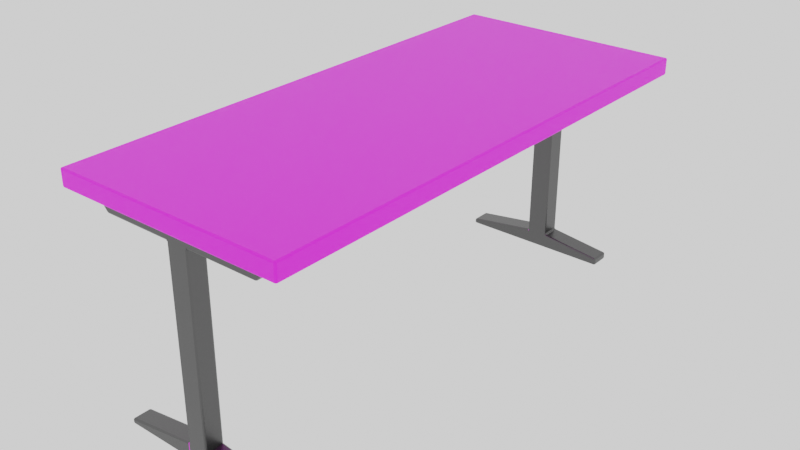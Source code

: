 # Source: desk.blend  (saved by Blender 3.0.42; exported with 4.5.12 LTS)
import bpy
from mathutils import Matrix  # noqa: F401  (used for matrix-valued properties, if any)

bpy.ops.wm.read_factory_settings(use_empty=True)
scene = bpy.context.scene
scene.name = 'Scene'

# ---- collections
col_collection = bpy.data.collections.new('Collection'); scene.collection.children.link(col_collection)

# ---- images (referenced by path relative to the original .blend; pixels are not part of the script)
import os
ASSET_DIR = os.environ.get("B2B_ASSET_DIR", "")  # directory of the original .blend (textures are referenced by path, not embedded)
HERE = os.path.dirname(os.path.abspath(__file__))  # packed textures are extracted next to this script under _unpacked/

def load_image(name, relpath, width, height, colorspace="sRGB"):
    """Load a texture the original file referenced (path relative to the .blend, or extracted next to this script)."""
    p = next((c for c in (os.path.join(HERE, relpath), os.path.join(ASSET_DIR, relpath)) if relpath and os.path.exists(c)), "")
    if p:
        img = bpy.data.images.load(p, check_existing=True)
        img.name = name
    else:  # same state as the original file: an image datablock whose file is absent (Cycles renders it pink)
        img = bpy.data.images.new(name, width, height)
        img.source = "FILE"
        img.filepath = "//" + (relpath or name)
    img.colorspace_settings.name = colorspace
    return img
img_images_jpg = load_image('images.jpg', 'images.jpg', 1024, 1024, 'sRGB')

# ---- materials (node trees are filled in below, after node groups)
mat_material_001 = bpy.data.materials.new('Material.001')
mat_material_002 = bpy.data.materials.new('Material.002')

# ---- material node trees
mat_material_001.use_nodes = True; mat_material_001.node_tree.nodes.clear()
_N = mat_material_001.node_tree.nodes; _L = mat_material_001.node_tree.links
n0 = _N.new('ShaderNodeBsdfPrincipled'); n0.name = 'Principled BSDF'; n0.location = (10, 300)
n0.distribution = 'GGX'
n0.subsurface_method = 'RANDOM_WALK_SKIN'
n0.inputs[3].default_value = 1.45
n0.inputs[27].default_value = (0.0, 0.0, 0.0, 1.0)
n0.inputs[28].default_value = 1.0
n1 = _N.new('ShaderNodeOutputMaterial'); n1.name = 'Material Output'; n1.location = (300, 300)
n2 = _N.new('ShaderNodeTexImage'); n2.name = 'Image Texture'; n2.location = (-405, 203)
n2.image = img_images_jpg
_L.new(n0.outputs[0], n1.inputs[0])
_L.new(n2.outputs[0], n0.inputs[0])
n1.is_active_output = True
mat_material_002.use_nodes = True; mat_material_002.node_tree.nodes.clear()
_N = mat_material_002.node_tree.nodes; _L = mat_material_002.node_tree.links
n0 = _N.new('ShaderNodeBsdfPrincipled'); n0.name = 'Principled BSDF'; n0.location = (10, 300)
n0.distribution = 'GGX'
n0.subsurface_method = 'RANDOM_WALK_SKIN'
n0.inputs[0].default_value = (0.0985, 0.0985, 0.0985, 1.0)
n0.inputs[1].default_value = 1.0
n0.inputs[2].default_value = 0.3661
n0.inputs[3].default_value = 1.45
n0.inputs[27].default_value = (0.0, 0.0, 0.0, 1.0)
n0.inputs[28].default_value = 1.0
n1 = _N.new('ShaderNodeOutputMaterial'); n1.name = 'Material Output'; n1.location = (300, 300)
_L.new(n0.outputs[0], n1.inputs[0])
n1.is_active_output = True

# ---- world
world_world = bpy.data.worlds.new('World'); scene.world = world_world
world_world.use_nodes = True; world_world.node_tree.nodes.clear()
_N = world_world.node_tree.nodes; _L = world_world.node_tree.links
n0 = _N.new('ShaderNodeOutputWorld'); n0.name = 'World Output'; n0.location = (300, 300)
n1 = _N.new('ShaderNodeBackground'); n1.name = 'Background'; n1.location = (10, 300)
n1.inputs[0].default_value = (1.0, 1.0, 1.0, 1.0)
_L.new(n1.outputs[0], n0.inputs[0])
n0.is_active_output = True
world_world.color = (0.05088, 0.05088, 0.05088)
world_world.use_sun_shadow = False
world_world.sun_shadow_jitter_overblur = 0.0

# ---- meshes
me_cube_001 = bpy.data.meshes.new('Cube.001')
me_cube_001.from_pydata([(0.8274, -2.174, 1.0), (-0.7954, -2.174, 1.0), (0.8274, 2.184, 1.0), (-0.7954, 2.184, 1.0), (0.8274, 2.004, 1.0), (-0.7954, 2.004, 1.0), (0.8274, -2.013, 1.0), (-0.7954, -2.013, 1.0), (0.1094, -2.174, 1.0), (0.1094, 2.184, 1.0), (0.1094, 2.004, 1.0), (0.1094, -2.013, 1.0), (-0.1006, -2.174, 1.0), (-0.1006, 2.184, 1.0), (-0.1006, 2.004, 1.0), (-0.1006, -2.013, 1.0), (0.8182, -2.16, 0.8419), (0.8414, -2.188, 0.8526), (0.7968, -2.174, 0.8386), (0.8288, -2.174, 0.8495), (0.8211, -2.174, 0.847), (0.8191, -2.178, 0.8485), (0.8097, -2.17, 0.8384), (-0.7862, -2.16, 0.8419), (-0.7648, -2.174, 0.8386), (-0.8094, -2.188, 0.8526), (-0.7777, -2.17, 0.8384), (-0.7891, -2.174, 0.847), (-0.7871, -2.178, 0.8485), (-0.7968, -2.174, 0.8495), (0.8182, 2.17, 0.8419), (0.7968, 2.184, 0.8386), (0.8414, 2.198, 0.8526), (0.8097, 2.18, 0.8384), (0.8211, 2.184, 0.847), (0.8191, 2.188, 0.8485), (0.8288, 2.184, 0.8495), (-0.7648, 2.184, 0.8386), (-0.7862, 2.17, 0.8419), (-0.8094, 2.198, 0.8526), (-0.7777, 2.18, 0.8384), (-0.7891, 2.184, 0.847), (-0.7968, 2.184, 0.8495), (-0.7871, 2.188, 0.8485), (0.8182, 2.018, 0.8419), (0.8414, 1.99, 0.8526), (0.7968, 2.004, 0.8386), (0.8288, 2.004, 0.8495), (0.8211, 2.004, 0.847), (0.8191, 2.0, 0.8485), (0.8097, 2.008, 0.8384), (-0.7862, 2.018, 0.8419), (-0.7648, 2.004, 0.8386), (-0.8094, 1.99, 0.8526), (-0.7777, 2.008, 0.8384), (-0.7891, 2.004, 0.847), (-0.7871, 2.0, 0.8485), (-0.7968, 2.004, 0.8495), (0.8182, -2.027, 0.8419), (0.7968, -2.013, 0.8386), (0.8414, -1.999, 0.8526), (0.8097, -2.017, 0.8384), (0.8211, -2.013, 0.847), (0.8191, -2.009, 0.8485), (0.8288, -2.013, 0.8495), (-0.7862, -2.027, 0.8419), (-0.8094, -1.999, 0.8526), (-0.7648, -2.013, 0.8386), (-0.7968, -2.013, 0.8495), (-0.7891, -2.013, 0.847), (-0.7871, -2.009, 0.8485), (-0.7777, -2.017, 0.8384), (0.7016, -2.027, 0.7224), (0.7092, -2.013, 0.7364), (0.7248, -2.027, 0.7331), (0.7035, -2.017, 0.7272), (0.7133, -2.019, 0.7276), (0.7199, -2.017, 0.7347), (0.7146, -2.027, 0.7248), (0.7016, -2.16, 0.7224), (0.7248, -2.16, 0.7331), (0.7092, -2.174, 0.7364), (0.7146, -2.16, 0.7248), (0.7133, -2.168, 0.7276), (0.7199, -2.17, 0.7347), (0.7035, -2.17, 0.7272), (-0.6928, -2.027, 0.7331), (-0.6772, -2.013, 0.7364), (-0.6697, -2.027, 0.7224), (-0.688, -2.017, 0.7347), (-0.6813, -2.019, 0.7276), (-0.6716, -2.017, 0.7272), (-0.6826, -2.027, 0.7248), (-0.6928, -2.16, 0.7331), (-0.6697, -2.16, 0.7224), (-0.6772, -2.174, 0.7364), (-0.6826, -2.16, 0.7248), (-0.6813, -2.168, 0.7276), (-0.6716, -2.17, 0.7272), (-0.688, -2.17, 0.7347), (0.7016, 2.169, 0.7224), (0.7092, 2.184, 0.7364), (0.7248, 2.17, 0.7331), (0.7055, 2.18, 0.7265), (0.7135, 2.178, 0.7272), (0.7192, 2.18, 0.7329), (0.7142, 2.17, 0.7255), (-0.6772, 2.184, 0.7364), (-0.6928, 2.17, 0.7331), (-0.6716, 2.179, 0.7272), (-0.6813, 2.178, 0.7276), (-0.6826, 2.17, 0.7248), (-0.688, 2.18, 0.7347), (0.7016, 2.019, 0.7224), (0.7248, 2.018, 0.7331), (0.7092, 2.004, 0.7364), (0.7146, 2.019, 0.7248), (0.7133, 2.01, 0.7276), (0.7199, 2.008, 0.7347), (0.7035, 2.009, 0.7272), (-0.6928, 2.018, 0.7331), (-0.6772, 2.004, 0.7364), (-0.6823, 2.019, 0.7255), (-0.6815, 2.01, 0.7272), (-0.6736, 2.008, 0.7265), (-0.6873, 2.008, 0.7329), (0.1094, -2.188, 0.8526), (0.108, -2.174, 0.8386), (0.109, -2.178, 0.8485), (0.108, 2.184, 0.8386), (0.1094, 2.198, 0.8526), (0.109, 2.188, 0.8485), (0.1094, 1.99, 0.8526), (0.108, 2.004, 0.8386), (0.109, 2.0, 0.8485), (0.108, -2.013, 0.8386), (0.1094, -1.999, 0.8526), (0.109, -2.009, 0.8485), (0.0979, -2.174, 0.7364), (0.09651, -2.174, 0.7224), (0.1106, -2.16, 0.7224), (0.0972, -2.174, 0.7294), (0.1004, -2.174, 0.7254), (0.1035, -2.167, 0.7224), (0.1042, -2.17, 0.7265), (0.09651, 2.169, 0.7224), (0.09651, 2.184, 0.7224), (0.09651, 2.178, 0.7224), (0.09651, 2.004, 0.7364), (0.09651, 2.019, 0.7224), (0.09651, 2.008, 0.7265), (0.1106, -2.027, 0.7224), (0.09651, -2.013, 0.7224), (0.0979, -2.013, 0.7364), (0.1035, -2.02, 0.7224), (0.1004, -2.017, 0.7265), (0.0972, -2.013, 0.7294), (0.1042, -2.017, 0.7265), (-0.09888, -2.174, 0.8386), (-0.1006, -2.188, 0.8526), (-0.1001, -2.178, 0.8485), (-0.1006, 2.198, 0.8526), (-0.09888, 2.184, 0.8386), (-0.1001, 2.188, 0.8485), (-0.09888, 2.004, 0.8386), (-0.1006, 1.99, 0.8526), (-0.1001, 2.0, 0.8485), (-0.1006, -1.999, 0.8526), (-0.09888, -2.013, 0.8386), (-0.1001, -2.009, 0.8485), (-0.09861, -2.16, 0.7224), (-0.08456, -2.174, 0.7224), (-0.0863, -2.174, 0.7364), (-0.09159, -2.167, 0.7224), (-0.0885, -2.169, 0.7262), (-0.08507, -2.174, 0.7265), (-0.09245, -2.17, 0.7265), (-0.08456, 2.184, 0.7364), (-0.08456, 2.169, 0.7224), (-0.08456, 2.18, 0.7265), (-0.08456, 2.019, 0.7224), (-0.08456, 2.004, 0.7224), (-0.08456, 2.012, 0.7224), (-0.0863, -2.013, 0.7364), (-0.08456, -2.013, 0.7224), (-0.09861, -2.027, 0.7224), (-0.08507, -2.013, 0.7265), (-0.0885, -2.014, 0.731), (-0.09159, -2.02, 0.7224), (-0.09245, -2.017, 0.7265), (0.09651, 2.17, 0.7084), (0.08153, 2.184, 0.7224), (0.09651, 2.184, 0.7224), (0.09213, 2.18, 0.7152), (0.09334, 2.181, 0.7188), (0.08902, 2.184, 0.7224), (0.09651, 2.177, 0.7154), (0.09651, 2.018, 0.7084), (0.09651, 2.004, 0.7224), (0.08153, 2.004, 0.7224), (0.09651, 2.011, 0.7154), (0.09334, 2.007, 0.7188), (0.08902, 2.004, 0.7224), (0.09213, 2.008, 0.7152), (0.09651, -2.027, 0.7084), (0.08949, -2.013, 0.7224), (0.09445, -2.017, 0.7183), (0.09651, -2.16, 0.7084), (0.08949, -2.174, 0.7224), (0.09445, -2.17, 0.7183), (-0.08456, -2.16, 0.7084), (-0.07754, -2.174, 0.7224), (-0.08251, -2.17, 0.7183), (-0.08456, 2.169, 0.7084), (-0.08456, 2.184, 0.7224), (-0.06959, 2.184, 0.7224), (-0.08456, 2.177, 0.7154), (-0.0814, 2.181, 0.7188), (-0.07708, 2.184, 0.7224), (-0.08018, 2.18, 0.7154), (-0.08456, 2.019, 0.7084), (-0.06959, 2.004, 0.7224), (-0.08456, 2.004, 0.7224), (-0.08018, 2.008, 0.7154), (-0.0814, 2.007, 0.7188), (-0.07708, 2.004, 0.7224), (-0.08456, 2.012, 0.7154), (-0.08456, -2.027, 0.7084), (-0.07754, -2.013, 0.7224), (-0.08251, -2.017, 0.7183), (0.1104, 2.17, -0.8576), (0.08157, 2.184, -0.8681), (0.09651, 2.17, -0.8418), (0.09637, 2.18, -0.86), (0.09637, 2.178, -0.8557), (0.09214, 2.18, -0.8546), (0.1006, 2.17, -0.8523), (0.1104, 2.018, -0.8576), (0.09651, 2.018, -0.8418), (0.08157, 2.004, -0.8681), (0.1006, 2.018, -0.8523), (0.09637, 2.01, -0.8557), (0.09214, 2.008, -0.8546), (0.09637, 2.008, -0.86), (0.09651, -2.027, -0.8559), (0.08247, -2.013, -0.8683), (0.0924, -2.017, -0.8595), (0.08247, -2.174, -0.8683), (0.09651, -2.16, -0.8559), (0.0924, -2.17, -0.8595), (-0.08456, -2.174, -0.8559), (-0.07052, -2.174, -0.8559), (-0.08456, -2.16, -0.8418), (-0.07754, -2.174, -0.8559), (-0.08045, -2.17, -0.8523), (-0.08045, -2.17, -0.8488), (-0.08456, -2.167, -0.8488), (-0.06962, 2.184, -0.8559), (-0.08456, 2.169, -0.8559), (-0.08019, 2.18, -0.8559), (-0.08456, 2.019, -0.8559), (-0.08456, 2.004, -0.8559), (-0.08456, 2.012, -0.8559), (-0.08456, -2.027, -0.8418), (-0.07052, -2.013, -0.8559), (-0.08456, -2.013, -0.8559), (-0.08045, -2.017, -0.8488), (-0.0816, -2.013, -0.8523), (-0.07754, -2.013, -0.8559), (-0.08456, -2.02, -0.8488), (0.09651, 2.184, -0.9737), (0.09651, 2.17, -0.9882), (0.09651, 2.18, -0.9839), (0.09651, 2.018, -0.9882), (0.09651, 2.004, -0.9737), (0.09651, 2.008, -0.9839), (0.1106, -2.027, -0.9882), (0.08247, -2.027, -0.9882), (0.09651, -2.013, -0.9741), (0.09651, -2.027, -0.9882), (0.09651, -2.019, -0.9857), (0.08949, -2.017, -0.9841), (0.1035, -2.017, -0.9841), (0.1106, -2.16, -0.9882), (0.09651, -2.174, -0.9741), (0.08247, -2.16, -0.9882), (0.1035, -2.17, -0.9841), (0.09651, -2.168, -0.9857), (0.08949, -2.17, -0.9841), (0.09651, -2.16, -0.9882), (-0.07052, -2.174, -0.9741), (-0.08456, -2.174, -0.9882), (-0.07052, -2.16, -0.9882), (-0.07754, -2.174, -0.9812), (-0.07742, -2.171, -0.9852), (-0.07754, -2.167, -0.9882), (-0.07052, -2.17, -0.9841), (-0.08456, 2.17, -0.9882), (-0.08456, 2.184, -0.9737), (-0.08456, 2.18, -0.9839), (-0.08456, 2.004, -0.9737), (-0.08456, 2.019, -0.9882), (-0.08456, 2.008, -0.9839), (-0.07052, -2.013, -0.9741), (-0.07052, -2.027, -0.9882), (-0.08456, -2.013, -0.9882), (-0.07052, -2.017, -0.9841), (-0.07742, -2.016, -0.9852), (-0.07754, -2.02, -0.9882), (-0.07754, -2.013, -0.9812), (0.6288, 2.17, -0.9228), (0.6427, 2.17, -0.9386), (0.6287, 2.184, -0.937), (0.6387, 2.17, -0.9282), (0.6368, 2.178, -0.9298), (0.6386, 2.18, -0.9382), (0.6287, 2.18, -0.927), (0.6288, 2.018, -0.9228), (0.6287, 2.004, -0.937), (0.6427, 2.018, -0.9386), (0.6287, 2.008, -0.927), (0.6368, 2.01, -0.9298), (0.6386, 2.008, -0.9382), (0.6387, 2.018, -0.9282), (0.6288, -2.027, -0.9228), (0.6427, -2.027, -0.9386), (0.6287, -2.013, -0.937), (0.6387, -2.027, -0.9282), (0.6368, -2.019, -0.9298), (0.6386, -2.017, -0.9382), (0.6287, -2.017, -0.927), (0.6288, -2.16, -0.9228), (0.6287, -2.174, -0.937), (0.6427, -2.16, -0.9386), (0.6287, -2.17, -0.927), (0.6368, -2.168, -0.9298), (0.6386, -2.17, -0.9382), (0.6387, -2.16, -0.9282), (0.6287, 2.17, -0.9882), (0.6287, 2.184, -0.9737), (0.6427, 2.17, -0.9741), (0.6287, 2.18, -0.984), (0.6368, 2.178, -0.9822), (0.6386, 2.18, -0.9739), (0.6386, 2.17, -0.9841), (0.6287, 2.018, -0.9882), (0.6427, 2.018, -0.9741), (0.6287, 2.004, -0.9737), (0.6386, 2.018, -0.9841), (0.6368, 2.01, -0.9822), (0.6386, 2.008, -0.9739), (0.6287, 2.008, -0.984), (0.6287, -2.027, -0.9882), (0.6287, -2.013, -0.9741), (0.6427, -2.027, -0.9741), (0.6287, -2.017, -0.9841), (0.6368, -2.019, -0.9822), (0.6386, -2.017, -0.9741), (0.6386, -2.027, -0.9841), (0.6287, -2.16, -0.9882), (0.6427, -2.16, -0.9741), (0.6287, -2.174, -0.9741), (0.6386, -2.16, -0.9841), (0.6368, -2.168, -0.9822), (0.6386, -2.17, -0.9741), (0.6287, -2.17, -0.9841), (-0.09847, -2.027, -0.8578), (-0.08359, -2.013, -0.8628), (-0.08835, -2.017, -0.8585), (-0.09847, -2.16, -0.8578), (-0.08359, -2.174, -0.8628), (-0.08835, -2.17, -0.8585), (-0.09847, 2.17, -0.8578), (-0.08456, 2.184, -0.8559), (-0.08456, 2.184, -0.8709), (-0.09152, 2.177, -0.8568), (-0.08822, 2.181, -0.8596), (-0.08456, 2.184, -0.8634), (-0.0921, 2.18, -0.8613), (-0.09847, 2.018, -0.8578), (-0.08456, 2.004, -0.8709), (-0.08456, 2.004, -0.8559), (-0.0921, 2.008, -0.8613), (-0.08822, 2.007, -0.8596), (-0.08456, 2.004, -0.8634), (-0.09152, 2.011, -0.8568), (-0.09861, -2.027, -0.9882), (-0.08456, -2.013, -0.9812), (-0.08868, -2.017, -0.9861), (-0.09861, -2.16, -0.9882), (-0.08456, -2.174, -0.9812), (-0.08868, -2.17, -0.9861), (-0.08456, 2.17, -0.9882), (-0.08456, 2.184, -0.9737), (-0.08456, 2.18, -0.9839), (-0.08456, 2.004, -0.9737), (-0.08456, 2.019, -0.9882), (-0.08456, 2.008, -0.9839), (-0.6951, -2.027, -0.9412), (-0.6949, -2.013, -0.9554), (-0.709, -2.027, -0.9572), (-0.695, -2.017, -0.9454), (-0.7031, -2.019, -0.9483), (-0.7048, -2.017, -0.9567), (-0.7049, -2.027, -0.9467), (-0.6951, -2.16, -0.9412), (-0.709, -2.16, -0.9572), (-0.6949, -2.174, -0.9554), (-0.7049, -2.16, -0.9467), (-0.7031, -2.168, -0.9483), (-0.7048, -2.17, -0.9567), (-0.695, -2.17, -0.9454), (-0.6951, 2.17, -0.9412), (-0.6949, 2.184, -0.9562), (-0.709, 2.17, -0.9572), (-0.695, 2.18, -0.9458), (-0.7031, 2.178, -0.9485), (-0.7048, 2.18, -0.9571), (-0.7049, 2.17, -0.9465), (-0.6951, 2.018, -0.9412), (-0.709, 2.018, -0.9572), (-0.6949, 2.004, -0.9562), (-0.7049, 2.018, -0.9467), (-0.7032, 2.01, -0.9484), (-0.7049, 2.008, -0.9567), (-0.6954, 2.008, -0.9457), (-0.6949, -2.027, -0.9882), (-0.709, -2.027, -0.9741), (-0.6949, -2.013, -0.9741), (-0.7049, -2.027, -0.9841), (-0.7031, -2.019, -0.9822), (-0.7049, -2.017, -0.9741), (-0.6949, -2.017, -0.9841), (-0.6949, -2.16, -0.9882), (-0.6949, -2.174, -0.9741), (-0.709, -2.16, -0.9741), (-0.6949, -2.17, -0.9841), (-0.7031, -2.168, -0.9822), (-0.7049, -2.17, -0.9741), (-0.7049, -2.16, -0.9841), (-0.6949, 2.17, -0.9882), (-0.709, 2.17, -0.9741), (-0.6949, 2.184, -0.9737), (-0.7049, 2.17, -0.9841), (-0.7031, 2.178, -0.9821), (-0.7049, 2.18, -0.9739), (-0.6949, 2.18, -0.9839), (-0.6949, 2.019, -0.9882), (-0.6949, 2.004, -0.9737), (-0.709, 2.018, -0.9741), (-0.6949, 2.008, -0.9839), (-0.7031, 2.01, -0.9821), (-0.7049, 2.008, -0.9739), (-0.7049, 2.018, -0.9841), (-0.9861, -2.264, 0.8526), (-0.9861, -2.278, 0.8665), (-1.0, -2.264, 0.8665), (-0.9861, -2.274, 0.8567), (-0.9941, -2.272, 0.8585), (-0.9959, -2.274, 0.8665), (-0.9959, -2.264, 0.8567), (-1.0, -2.264, 0.9861), (-0.9861, -2.278, 0.9861), (-0.9861, -2.264, 1.0), (-0.9959, -2.274, 0.9861), (-0.9941, -2.272, 0.9941), (-0.9861, -2.274, 0.9959), (-0.9959, -2.264, 0.9959), (-1.0, 2.264, 0.8665), (-0.9861, 2.278, 0.8665), (-0.9861, 2.264, 0.8526), (-0.9959, 2.274, 0.8665), (-0.9941, 2.272, 0.8585), (-0.9861, 2.274, 0.8567), (-0.9959, 2.264, 0.8567), (-0.9861, 2.264, 1.0), (-0.9861, 2.278, 0.9861), (-1.0, 2.264, 0.9861), (-0.9861, 2.274, 0.9959), (-0.9941, 2.272, 0.9941), (-0.9959, 2.274, 0.9861), (-0.9959, 2.264, 0.9959), (1.0, -2.264, 0.8665), (0.9861, -2.278, 0.8665), (0.9861, -2.264, 0.8526), (0.9959, -2.274, 0.8665), (0.9941, -2.272, 0.8585), (0.9861, -2.274, 0.8567), (0.9959, -2.264, 0.8567), (0.9861, -2.264, 1.0), (0.9861, -2.278, 0.9861), (1.0, -2.264, 0.9861), (0.9861, -2.274, 0.9959), (0.9941, -2.272, 0.9941), (0.9959, -2.274, 0.9861), (0.9959, -2.264, 0.9959), (0.9861, 2.278, 0.8665), (1.0, 2.264, 0.8665), (0.9861, 2.264, 0.8526), (0.9959, 2.274, 0.8665), (0.9941, 2.272, 0.8585), (0.9959, 2.264, 0.8567), (0.9861, 2.274, 0.8567), (0.9861, 2.264, 1.0), (1.0, 2.264, 0.9861), (0.9861, 2.278, 0.9861), (0.9959, 2.264, 0.9959), (0.9941, 2.272, 0.9941), (0.9959, 2.274, 0.9861), (0.9861, 2.274, 0.9959), (0.8298, 2.264, 0.8526), (0.8274, 2.278, 0.8665), (0.8281, 2.274, 0.8567), (0.8274, 2.278, 0.9861), (0.8274, 2.264, 1.0), (0.8274, 2.274, 0.9959), (0.8274, -2.278, 0.8665), (0.8295, -2.264, 0.8526), (0.828, -2.274, 0.8567), (0.8274, -2.264, 1.0), (0.8274, -2.278, 0.9861), (0.8274, -2.274, 0.9959), (-0.7954, 2.278, 0.8665), (-0.7978, 2.264, 0.8526), (-0.7961, 2.274, 0.8567), (-0.7954, -2.278, 0.9861), (-0.7954, -2.264, 1.0), (-0.7954, -2.274, 0.9959), (-0.7954, 2.264, 1.0), (-0.7954, 2.278, 0.9861), (-0.7954, 2.274, 0.9959), (-0.7975, -2.264, 0.8526), (-0.7954, -2.278, 0.8665), (-0.796, -2.274, 0.8567), (-1.0, -2.174, 0.8665), (-0.9861, -2.175, 0.8526), (-0.9959, -2.174, 0.8567), (-0.9861, -2.174, 1.0), (-1.0, -2.174, 0.9861), (-0.9959, -2.174, 0.9959), (0.9861, -2.175, 0.8526), (1.0, -2.174, 0.8665), (0.9959, -2.174, 0.8567), (1.0, -2.174, 0.9861), (0.9861, -2.174, 1.0), (0.9959, -2.174, 0.9959), (-1.0, 2.184, 0.9861), (-0.9861, 2.184, 1.0), (-0.9959, 2.184, 0.9959), (1.0, 2.184, 0.8665), (0.9861, 2.185, 0.8526), (0.9959, 2.184, 0.8567), (-0.9861, 2.185, 0.8526), (-1.0, 2.184, 0.8665), (-0.9959, 2.184, 0.8567), (0.9861, 2.184, 1.0), (1.0, 2.184, 0.9861), (0.9959, 2.184, 0.9959), (-0.9861, 2.003, 0.8526), (-1.0, 2.004, 0.8665), (-0.9959, 2.004, 0.8567), (0.9861, 2.004, 1.0), (1.0, 2.004, 0.9861), (0.9959, 2.004, 0.9959), (-1.0, 2.004, 0.9861), (-0.9861, 2.004, 1.0), (-0.9959, 2.004, 0.9959), (1.0, 2.004, 0.8665), (0.9861, 2.003, 0.8526), (0.9959, 2.004, 0.8567), (-1.0, -2.013, 0.8665), (-0.9861, -2.012, 0.8526), (-0.9959, -2.013, 0.8567), (1.0, -2.013, 0.9861), (0.9861, -2.013, 1.0), (0.9959, -2.013, 0.9959), (-1.0, -2.013, 0.9861), (-0.9861, -2.013, 1.0), (-0.9959, -2.013, 0.9959), (1.0, -2.013, 0.8665), (0.9861, -2.012, 0.8526), (0.9959, -2.013, 0.8567), (0.1094, 2.278, 0.9861), (0.1094, 2.264, 1.0), (0.1094, 2.274, 0.9959), (0.1094, -2.278, 0.8665), (0.1094, -2.264, 0.8526), (0.1094, -2.274, 0.8567), (0.1094, 2.264, 0.8526), (0.1094, 2.278, 0.8665), (0.1094, 2.274, 0.8567), (0.1094, -2.264, 1.0), (0.1094, -2.278, 0.9861), (0.1094, -2.274, 0.9959), (-0.1006, 2.278, 0.8665), (-0.1006, 2.264, 0.8526), (-0.1006, 2.274, 0.8567), (-0.1006, -2.278, 0.9861), (-0.1006, -2.264, 1.0), (-0.1006, -2.274, 0.9959), (-0.1006, 2.278, 0.9861), (-0.1006, 2.264, 1.0), (-0.1006, 2.274, 0.9959), (-0.1006, -2.278, 0.8665), (-0.1006, -2.264, 0.8526), (-0.1006, -2.274, 0.8567), (-0.6557, 2.169, 0.7224), (-0.6826, 2.17, 0.7248), (-0.6716, 2.179, 0.7272), (-0.6694, 2.169, 0.7231), (-0.6823, 2.019, 0.7255), (-0.6557, 2.019, 0.7224), (-0.6735, 2.008, 0.7265), (-0.6693, 2.019, 0.7233)], [], [(528, 475, 547, 3), (503, 514, 2, 555), (544, 0, 519, 489), (535, 25, 531, 454), (58, 16, 80, 74), (469, 476, 529, 522), (497, 504, 556, 549), (574, 6, 0, 544), (17, 540, 484, 517), (588, 510, 32, 130), (470, 523, 39, 552), (23, 65, 86, 93), (601, 528, 3, 13), (12, 1, 526, 598), (15, 7, 1, 12), (514, 583, 9, 2), (1, 537, 463, 526), (3, 547, 565, 5), (579, 573, 543, 541), (541, 543, 491, 482), (60, 580, 540, 17), (532, 525, 462, 455), (510, 498, 550, 32), (552, 39, 53, 558), (483, 490, 520, 516), (589, 582, 513, 511), (511, 513, 505, 496), (555, 2, 4, 561), (25, 159, 604, 531), (549, 556, 562, 567), (558, 53, 66, 571), (32, 550, 568, 45), (30, 44, 114, 102), (559, 564, 546, 553), (570, 576, 564, 559), (135, 59, 73, 153), (51, 38, 108, 120), (13, 3, 5, 14), (7, 577, 537, 1), (561, 4, 6, 574), (132, 45, 60, 136), (45, 568, 580, 60), (5, 565, 577, 7), (46, 133, 148, 115), (164, 52, 121, 181), (14, 5, 7, 15), (88, 185, 170, 94), (607, 610, 122, 111), (67, 168, 183, 87), (534, 538, 576, 570), (603, 597, 525, 532), (129, 31, 101, 146), (18, 127, 138, 81), (583, 601, 13, 9), (8, 12, 598, 591), (152, 139, 208, 205), (184, 152, 205, 228), (190, 197, 238, 232), (4, 10, 11, 6), (133, 164, 181, 148), (2, 9, 10, 4), (53, 165, 167, 66), (126, 17, 517, 586), (165, 132, 136, 167), (571, 66, 25, 535), (6, 11, 8, 0), (0, 8, 591, 519), (522, 529, 600, 594), (585, 592, 597, 603), (162, 129, 146, 177), (158, 24, 95, 172), (523, 595, 161, 39), (37, 162, 177, 107), (567, 562, 573, 579), (145, 100, 113, 149), (127, 158, 172, 138), (151, 72, 79, 140), (553, 546, 477, 468), (10, 14, 15, 11), (9, 13, 14, 10), (168, 135, 153, 183), (594, 600, 582, 589), (595, 588, 130, 161), (11, 15, 12, 8), (159, 126, 586, 604), (178, 606, 608, 109, 179), (230, 237, 317, 310), (215, 191, 231, 257), (177, 146, 191, 215), (145, 149, 198, 192), (180, 178, 214, 222), (171, 184, 228, 211), (139, 171, 211, 208), (148, 181, 221, 199), (239, 274, 347, 318), (291, 250, 370, 390), (208, 211, 251, 247), (199, 221, 261, 239), (228, 205, 245, 264), (220, 213, 258, 260), (204, 207, 248, 244), (210, 227, 263, 252), (283, 276, 352, 359), (305, 291, 390, 387), (247, 284, 361, 332), (304, 277, 285, 292), (278, 245, 326, 353), (270, 231, 312, 339), (250, 265, 367, 370), (333, 360, 354, 325), (265, 305, 387, 367), (257, 231, 270, 298), (247, 251, 290, 284), (239, 261, 300, 274), (244, 248, 331, 324), (297, 271, 273, 301), (264, 245, 278, 303), (367, 387, 428, 399), (392, 396, 447, 440), (257, 298, 393, 374), (297, 301, 396, 392), (300, 261, 380, 395), (319, 346, 340, 311), (273, 271, 338, 345), (260, 258, 373, 381), (420, 414, 441, 449), (395, 380, 421, 448), (379, 372, 412, 419), (406, 400, 427, 435), (374, 393, 442, 413), (386, 389, 433, 426), (390, 370, 407, 434), (369, 366, 398, 405), (16, 19, 20, 22), (17, 21, 20, 19), (18, 22, 20, 21), (23, 26, 27, 29), (24, 28, 27, 26), (25, 29, 27, 28), (30, 33, 34, 36), (31, 35, 34, 33), (32, 36, 34, 35), (37, 40, 41, 43), (38, 42, 41, 40), (39, 43, 41, 42), (44, 47, 48, 50), (45, 49, 48, 47), (46, 50, 48, 49), (51, 54, 55, 57), (52, 56, 55, 54), (53, 57, 55, 56), (58, 61, 62, 64), (59, 63, 62, 61), (60, 64, 62, 63), (65, 68, 69, 71), (66, 70, 69, 68), (67, 71, 69, 70), (72, 75, 76, 78), (73, 77, 76, 75), (74, 78, 76, 77), (79, 82, 83, 85), (80, 84, 83, 82), (81, 85, 83, 84), (86, 89, 90, 92), (87, 91, 90, 89), (88, 92, 90, 91), (93, 96, 97, 99), (94, 98, 97, 96), (95, 99, 97, 98), (100, 103, 104, 106), (101, 105, 104, 103), (102, 106, 104, 105), (107, 109, 110, 112), (606, 178, 180, 611), (108, 112, 110, 111), (113, 116, 117, 119), (114, 118, 117, 116), (115, 119, 117, 118), (120, 122, 123, 125), (182, 124, 612, 611, 180), (121, 125, 123, 124), (138, 141, 142, 144), (139, 143, 142, 141), (140, 144, 142, 143), (151, 154, 155, 157), (152, 156, 155, 154), (153, 157, 155, 156), (170, 173, 174, 176), (171, 175, 174, 173), (172, 176, 174, 175), (183, 186, 187, 189), (184, 188, 187, 186), (185, 189, 187, 188), (190, 193, 194, 196), (191, 195, 194, 193), (192, 196, 194, 195), (197, 200, 201, 203), (198, 202, 201, 200), (199, 203, 201, 202), (213, 216, 217, 219), (214, 218, 217, 216), (215, 219, 217, 218), (220, 223, 224, 226), (221, 225, 224, 223), (222, 226, 224, 225), (230, 233, 234, 236), (231, 235, 234, 233), (232, 236, 234, 235), (237, 240, 241, 243), (238, 242, 241, 240), (239, 243, 241, 242), (250, 253, 254, 256), (251, 255, 254, 253), (252, 256, 254, 255), (263, 266, 267, 269), (264, 268, 267, 266), (265, 269, 267, 268), (276, 279, 280, 282), (277, 281, 280, 279), (278, 282, 280, 281), (283, 286, 287, 289), (284, 288, 287, 286), (285, 289, 287, 288), (290, 293, 294, 296), (291, 295, 294, 293), (292, 296, 294, 295), (303, 306, 307, 309), (304, 308, 307, 306), (305, 309, 307, 308), (310, 313, 314, 316), (311, 315, 314, 313), (312, 316, 314, 315), (317, 320, 321, 323), (318, 322, 321, 320), (319, 323, 321, 322), (324, 327, 328, 330), (325, 329, 328, 327), (326, 330, 328, 329), (331, 334, 335, 337), (332, 336, 335, 334), (333, 337, 335, 336), (338, 341, 342, 344), (339, 343, 342, 341), (340, 344, 342, 343), (345, 348, 349, 351), (346, 350, 349, 348), (347, 351, 349, 350), (352, 355, 356, 358), (353, 357, 356, 355), (354, 358, 356, 357), (359, 362, 363, 365), (360, 364, 363, 362), (361, 365, 363, 364), (372, 375, 376, 378), (373, 377, 376, 375), (374, 378, 376, 377), (379, 382, 383, 385), (380, 384, 383, 382), (381, 385, 383, 384), (398, 401, 402, 404), (399, 403, 402, 401), (400, 404, 402, 403), (405, 408, 409, 411), (406, 410, 409, 408), (407, 411, 409, 410), (412, 415, 416, 418), (413, 417, 416, 415), (414, 418, 416, 417), (419, 422, 423, 425), (420, 424, 423, 422), (421, 425, 423, 424), (426, 429, 430, 432), (427, 431, 430, 429), (428, 432, 430, 431), (433, 436, 437, 439), (434, 438, 437, 436), (435, 439, 437, 438), (440, 443, 444, 446), (441, 445, 444, 443), (442, 446, 444, 445), (447, 450, 451, 453), (448, 452, 451, 450), (449, 453, 451, 452), (60, 17, 19, 64), (64, 19, 16, 58), (65, 23, 29, 68), (68, 29, 25, 66), (159, 25, 28, 160), (160, 28, 24, 158), (162, 37, 43, 163), (163, 43, 39, 161), (32, 45, 47, 36), (36, 47, 44, 30), (38, 51, 57, 42), (42, 57, 53, 39), (165, 53, 56, 166), (166, 56, 52, 164), (168, 67, 70, 169), (169, 70, 66, 167), (74, 80, 82, 78), (78, 82, 79, 72), (88, 94, 96, 92), (92, 96, 93, 86), (172, 95, 98, 176), (176, 98, 94, 170), (608, 607, 111, 110, 109), (179, 109, 107, 177), (102, 114, 116, 106), (106, 116, 113, 100), (610, 612, 124, 123, 122), (111, 122, 120, 108), (181, 121, 124, 182), (185, 88, 91, 189), (189, 91, 87, 183), (51, 120, 125, 54), (54, 125, 121, 52), (114, 44, 50, 118), (118, 50, 46, 115), (23, 93, 99, 26), (26, 99, 95, 24), (80, 16, 22, 84), (84, 22, 18, 81), (58, 74, 77, 61), (61, 77, 73, 59), (86, 65, 71, 89), (89, 71, 67, 87), (30, 102, 105, 33), (33, 105, 101, 31), (108, 38, 40, 112), (112, 40, 37, 107), (17, 126, 128, 21), (21, 128, 127, 18), (31, 129, 131, 35), (35, 131, 130, 32), (45, 132, 134, 49), (49, 134, 133, 46), (59, 135, 137, 63), (63, 137, 136, 60), (81, 138, 144, 85), (85, 144, 140, 79), (100, 145, 147, 103), (103, 147, 146, 101), (115, 148, 150, 119), (119, 150, 149, 113), (72, 151, 157, 75), (75, 157, 153, 73), (151, 140, 143, 154), (154, 143, 139, 152), (126, 159, 160, 128), (128, 160, 158, 127), (129, 162, 163, 131), (131, 163, 161, 130), (132, 165, 166, 134), (134, 166, 164, 133), (135, 168, 169, 137), (137, 169, 167, 136), (138, 172, 175, 141), (141, 175, 171, 139), (152, 184, 186, 156), (156, 186, 183, 153), (184, 171, 173, 188), (188, 173, 170, 185), (192, 198, 200, 196), (196, 200, 197, 190), (205, 208, 209, 206), (206, 209, 207, 204), (227, 210, 212, 229), (229, 212, 211, 228), (213, 220, 226, 216), (216, 226, 222, 214), (177, 215, 218, 179), (179, 218, 214, 178), (221, 181, 182, 225), (225, 182, 180, 222), (198, 149, 150, 202), (202, 150, 148, 199), (191, 146, 147, 195), (195, 147, 145, 192), (232, 238, 240, 236), (236, 240, 237, 230), (265, 250, 256, 269), (269, 256, 252, 263), (199, 239, 242, 203), (203, 242, 238, 197), (231, 191, 193, 235), (235, 193, 190, 232), (215, 257, 259, 219), (219, 259, 258, 213), (261, 221, 223, 262), (262, 223, 220, 260), (204, 244, 246, 206), (206, 246, 245, 205), (263, 227, 229, 266), (266, 229, 228, 264), (208, 247, 249, 209), (209, 249, 248, 207), (251, 211, 212, 255), (255, 212, 210, 252), (276, 283, 289, 279), (279, 289, 285, 277), (284, 290, 296, 288), (288, 296, 292, 285), (271, 297, 299, 272), (272, 299, 298, 270), (274, 300, 302, 275), (275, 302, 301, 273), (277, 304, 306, 281), (281, 306, 303, 278), (304, 292, 295, 308), (308, 295, 291, 305), (264, 303, 309, 268), (268, 309, 305, 265), (290, 251, 253, 293), (293, 253, 250, 291), (310, 317, 323, 313), (313, 323, 319, 311), (324, 331, 337, 327), (327, 337, 333, 325), (340, 346, 348, 344), (344, 348, 345, 338), (354, 360, 362, 358), (358, 362, 359, 352), (346, 319, 322, 350), (350, 322, 318, 347), (360, 333, 336, 364), (364, 336, 332, 361), (339, 312, 315, 343), (343, 315, 311, 340), (325, 354, 357, 329), (329, 357, 353, 326), (283, 359, 365, 286), (286, 365, 361, 284), (331, 248, 249, 334), (334, 249, 247, 332), (278, 353, 355, 282), (282, 355, 352, 276), (239, 318, 320, 243), (243, 320, 317, 237), (312, 231, 233, 316), (316, 233, 230, 310), (244, 324, 330, 246), (246, 330, 326, 245), (338, 271, 272, 341), (341, 272, 270, 339), (273, 345, 351, 275), (275, 351, 347, 274), (366, 369, 371, 368), (368, 371, 370, 367), (372, 379, 385, 375), (375, 385, 381, 373), (387, 390, 391, 388), (388, 391, 389, 386), (260, 381, 384, 262), (262, 384, 380, 261), (396, 301, 302, 397), (397, 302, 300, 395), (257, 374, 377, 259), (259, 377, 373, 258), (297, 392, 394, 299), (299, 394, 393, 298), (400, 406, 408, 404), (404, 408, 405, 398), (414, 420, 422, 418), (418, 422, 419, 412), (426, 433, 439, 429), (429, 439, 435, 427), (440, 447, 453, 443), (443, 453, 449, 441), (399, 428, 431, 403), (403, 431, 427, 400), (434, 407, 410, 438), (438, 410, 406, 435), (420, 449, 452, 424), (424, 452, 448, 421), (413, 442, 445, 417), (417, 445, 441, 414), (390, 434, 436, 391), (391, 436, 433, 389), (428, 387, 388, 432), (432, 388, 386, 426), (367, 399, 401, 368), (368, 401, 398, 366), (407, 370, 371, 411), (411, 371, 369, 405), (392, 440, 446, 394), (394, 446, 442, 393), (412, 372, 378, 415), (415, 378, 374, 413), (395, 448, 450, 397), (397, 450, 447, 396), (421, 380, 382, 425), (425, 382, 379, 419), (516, 520, 592, 585), (454, 457, 458, 460), (455, 459, 458, 457), (456, 460, 458, 459), (461, 464, 465, 467), (462, 466, 465, 464), (463, 467, 465, 466), (468, 471, 472, 474), (469, 473, 472, 471), (470, 474, 472, 473), (475, 478, 479, 481), (476, 480, 479, 478), (477, 481, 479, 480), (482, 485, 486, 488), (483, 487, 486, 485), (484, 488, 486, 487), (489, 492, 493, 495), (490, 494, 493, 492), (491, 495, 493, 494), (496, 499, 500, 502), (497, 501, 500, 499), (498, 502, 500, 501), (503, 506, 507, 509), (504, 508, 507, 506), (505, 509, 507, 508), (606, 609, 608), (609, 607, 608), (610, 613, 612), (613, 611, 612), (535, 454, 460, 536), (536, 460, 456, 534), (455, 462, 464, 459), (459, 464, 461, 456), (547, 475, 481, 548), (548, 481, 477, 546), (476, 469, 471, 480), (480, 471, 468, 477), (523, 470, 473, 524), (524, 473, 469, 522), (514, 503, 509, 515), (515, 509, 505, 513), (504, 497, 499, 508), (508, 499, 496, 505), (550, 498, 501, 551), (551, 501, 497, 549), (544, 489, 495, 545), (545, 495, 491, 543), (490, 483, 485, 494), (494, 485, 482, 491), (517, 484, 487, 518), (518, 487, 483, 516), (526, 463, 466, 527), (527, 466, 462, 525), (498, 510, 512, 502), (502, 512, 511, 496), (583, 514, 515, 584), (584, 515, 513, 582), (586, 517, 518, 587), (587, 518, 516, 585), (489, 519, 521, 492), (492, 521, 520, 490), (595, 523, 524, 596), (596, 524, 522, 594), (598, 526, 527, 599), (599, 527, 525, 597), (475, 528, 530, 478), (478, 530, 529, 476), (454, 531, 533, 457), (457, 533, 532, 455), (571, 535, 536, 572), (572, 536, 534, 570), (463, 537, 539, 467), (467, 539, 538, 461), (484, 540, 542, 488), (488, 542, 541, 482), (574, 544, 545, 575), (575, 545, 543, 573), (565, 547, 548, 566), (566, 548, 546, 564), (568, 550, 551, 569), (569, 551, 549, 567), (470, 552, 554, 474), (474, 554, 553, 468), (503, 555, 557, 506), (506, 557, 556, 504), (552, 558, 560, 554), (554, 560, 559, 553), (555, 561, 563, 557), (557, 563, 562, 556), (577, 565, 566, 578), (578, 566, 564, 576), (580, 568, 569, 581), (581, 569, 567, 579), (558, 571, 572, 560), (560, 572, 570, 559), (561, 574, 575, 563), (563, 575, 573, 562), (537, 577, 578, 539), (539, 578, 576, 538), (540, 580, 581, 542), (542, 581, 579, 541), (601, 583, 584, 602), (602, 584, 582, 600), (604, 586, 587, 605), (605, 587, 585, 603), (510, 588, 590, 512), (512, 590, 589, 511), (519, 591, 593, 521), (521, 593, 592, 520), (588, 595, 596, 590), (590, 596, 594, 589), (591, 598, 599, 593), (593, 599, 597, 592), (528, 601, 602, 530), (530, 602, 600, 529), (531, 604, 605, 533), (533, 605, 603, 532), (606, 611, 613, 609), (609, 613, 610, 607), (456, 461, 538, 534)])
me_cube_001.polygons.foreach_set('material_index', [0, 0, 0, 0, 1, 0, 0, 0, 0, 0, 0, 1, 0, 0, 0, 0, 0, 0, 0, 0, 0, 0, 0, 0, 0, 0, 0, 0, 0, 0, 0, 0, 1, 0, 0, 1, 1, 0, 0, 0, 0, 0, 0, 1, 1, 0, 1, 1, 1, 0, 0, 1, 1, 0, 0, 1, 0, 1, 0, 1, 0, 0, 0, 0, 0, 0, 0, 0, 0, 1, 1, 0, 1, 0, 1, 1, 1, 0, 0, 0, 1, 0, 0, 0, 0, 1, 1, 1, 1, 0, 0, 1, 0, 1, 1, 0, 1, 1, 1, 1, 1, 1, 1, 0, 1, 1, 1, 1, 0, 1, 0, 1, 1, 1, 1, 0, 1, 1, 0, 1, 0, 0, 1, 0, 0, 1, 1, 1, 1, 1, 1, 1, 1, 1, 0, 1, 1, 1, 0, 1, 1, 0, 1, 1, 0, 1, 0, 1, 1, 1, 0, 1, 1, 0, 1, 0, 1, 1, 1, 1, 1, 1, 1, 1, 1, 1, 1, 1, 1, 1, 1, 1, 1, 1, 1, 1, 1, 1, 1, 1, 1, 1, 1, 1, 1, 1, 1, 1, 1, 1, 1, 1, 1, 1, 1, 1, 1, 1, 1, 1, 1, 1, 1, 1, 1, 1, 1, 1, 1, 1, 1, 0, 1, 1, 1, 1, 1, 1, 1, 1, 1, 1, 1, 1, 0, 1, 1, 1, 1, 1, 1, 1, 1, 1, 1, 1, 1, 1, 1, 1, 1, 0, 1, 1, 1, 1, 1, 1, 1, 1, 1, 0, 1, 1, 1, 1, 1, 0, 0, 1, 1, 1, 1, 1, 1, 1, 1, 1, 1, 1, 1, 1, 1, 1, 1, 1, 1, 0, 1, 1, 0, 1, 1, 0, 1, 1, 0, 0, 1, 1, 0, 0, 1, 1, 0, 0, 1, 1, 0, 1, 1, 1, 1, 1, 1, 1, 1, 1, 1, 1, 1, 1, 1, 1, 1, 1, 1, 1, 1, 1, 1, 1, 1, 1, 1, 1, 1, 1, 1, 1, 0, 1, 1, 0, 0, 1, 1, 0, 1, 1, 1, 1, 1, 1, 1, 1, 1, 1, 0, 1, 1, 0, 0, 1, 1, 0, 1, 1, 1, 1, 1, 1, 1, 1, 1, 1, 1, 1, 1, 1, 1, 1, 0, 0, 1, 1, 0, 0, 1, 1, 0, 1, 1, 1, 1, 1, 1, 1, 1, 1, 1, 1, 1, 1, 1, 1, 1, 1, 1, 1, 1, 1, 1, 1, 1, 0, 1, 1, 1, 0, 1, 1, 1, 0, 1, 1, 1, 1, 1, 1, 1, 1, 1, 1, 0, 1, 1, 1, 1, 1, 1, 1, 1, 1, 1, 1, 1, 1, 1, 1, 1, 1, 0, 1, 0, 1, 1, 1, 1, 1, 0, 1, 0, 0, 0, 0, 1, 1, 0, 0, 1, 1, 1, 1, 1, 1, 0, 1, 1, 1, 1, 1, 1, 1, 1, 1, 1, 1, 1, 1, 1, 1, 1, 1, 1, 1, 1, 1, 1, 0, 1, 1, 0, 0, 0, 0, 0, 0, 0, 0, 0, 0, 0, 0, 0, 0, 0, 0, 0, 0, 0, 0, 0, 0, 0, 0, 0, 1, 1, 1, 1, 0, 0, 0, 0, 0, 0, 0, 0, 0, 0, 0, 0, 0, 0, 0, 0, 0, 0, 0, 0, 0, 0, 0, 0, 0, 0, 0, 0, 0, 0, 0, 0, 0, 0, 0, 0, 0, 0, 0, 0, 0, 0, 0, 0, 0, 0, 0, 0, 0, 0, 0, 0, 0, 0, 0, 0, 0, 0, 0, 0, 0, 0, 0, 0, 0, 0, 0, 0, 0, 0, 0, 0, 0, 0, 0, 0, 0, 0, 0, 0, 0, 0, 0, 0, 0, 0, 0, 0, 1, 1, 0])
_uv = me_cube_001.uv_layers.new(name='UVMap')
_uv.uv.foreach_set('vector', [0.9798, 0.848, 0.9798, 0.933, 0.9627, 0.933, 0.9627, 0.848, 0.9798, 0.05413, 0.9798, 0.1249, 0.9627, 0.1249, 0.9627, 0.05413, 0.03658, 0.05413, 0.03658, 0.1249, 0.01729, 0.1249, 0.01729, 0.05413, 0.963, 0.9164, 0.9658, 0.8383, 0.982, 0.8331, 0.982, 0.9164, 0.3534, 0.6209, 0.3534, 0.6246, 0.3534, 0.6246, 0.3534, 0.6209, 0.009492, 0.1362, 0.009492, 0.01216, 0.1039, 0.01216, 0.1039, 0.1362, 0.9879, 0.1375, 0.9879, 0.1915, 0.9706, 0.1915, 0.9706, 0.1375, 0.07073, 0.05413, 0.07073, 0.1249, 0.03658, 0.1249, 0.03658, 0.05413, 0.9658, 0.1088, 0.9631, 0.04488, 0.982, 0.04488, 0.982, 0.1141, 0.02745, 0.4323, 0.02745, 0.1139, 0.04143, 0.1088, 0.04143, 0.4323, 0.02745, 0.9164, 0.02745, 0.8332, 0.04143, 0.8383, 0.04418, 0.9164, 0.1604, 0.6246, 0.1604, 0.6209, 0.1604, 0.6209, 0.1604, 0.6246, 0.9798, 0.5384, 0.9798, 0.848, 0.9627, 0.848, 0.9627, 0.5384, 0.03658, 0.5384, 0.03658, 0.848, 0.01729, 0.848, 0.01729, 0.5384, 0.07073, 0.5384, 0.07073, 0.848, 0.03658, 0.848, 0.03658, 0.5384, 0.9798, 0.1249, 0.9798, 0.4448, 0.9627, 0.4448, 0.9627, 0.1249, 0.03658, 0.848, 0.03658, 0.933, 0.01729, 0.933, 0.01729, 0.848, 0.9627, 0.848, 0.9627, 0.933, 0.9245, 0.933, 0.9245, 0.848, 0.06632, 0.1375, 0.06632, 0.1915, 0.0317, 0.1915, 0.0317, 0.1375, 0.0317, 0.1375, 0.0317, 0.1915, 0.01214, 0.1915, 0.01214, 0.1375, 0.926, 0.1088, 0.9287, 0.04488, 0.9631, 0.04488, 0.9658, 0.1088, 0.8977, 0.14, 0.8977, 0.01464, 0.993, 0.01464, 0.993, 0.14, 0.02745, 0.1139, 0.02745, 0.04488, 0.04413, 0.04488, 0.04143, 0.1088, 0.04418, 0.9164, 0.04143, 0.8383, 0.08529, 0.8383, 0.08254, 0.9164, 0.007003, 0.14, 0.007003, 0.01464, 0.08636, 0.01464, 0.08636, 0.14, 0.5517, 0.1362, 0.5517, 0.01216, 0.9071, 0.01216, 0.9071, 0.1362, 0.9071, 0.1362, 0.9071, 0.01216, 0.9857, 0.01216, 0.9857, 0.1362, 0.9627, 0.05413, 0.9627, 0.1249, 0.9245, 0.1249, 0.9245, 0.05413, 0.9658, 0.8383, 0.9658, 0.5251, 0.982, 0.5251, 0.982, 0.8331, 0.9706, 0.1375, 0.9706, 0.1915, 0.9318, 0.1915, 0.9318, 0.1375, 0.08254, 0.9164, 0.08529, 0.8383, 0.926, 0.8383, 0.9287, 0.9164, 0.04143, 0.1088, 0.04413, 0.04488, 0.08259, 0.04488, 0.08529, 0.1088, 0.3534, 0.503, 0.3534, 0.5073, 0.3534, 0.5073, 0.3534, 0.503, 0.07255, 0.2932, 0.07255, 0.3455, 0.03498, 0.3455, 0.03498, 0.2932, 0.9109, 0.2932, 0.9109, 0.3455, 0.07255, 0.3455, 0.07255, 0.2932, 0.268, 0.6205, 0.3512, 0.6205, 0.3511, 0.6205, 0.268, 0.6205, 0.1604, 0.5073, 0.1604, 0.503, 0.1604, 0.503, 0.1604, 0.5073, 0.9627, 0.5384, 0.9627, 0.848, 0.9245, 0.848, 0.9245, 0.5384, 0.07073, 0.848, 0.07073, 0.933, 0.03658, 0.933, 0.03658, 0.848, 0.9245, 0.05413, 0.9245, 0.1249, 0.07073, 0.1249, 0.07073, 0.05413, 0.08529, 0.4323, 0.08529, 0.1088, 0.926, 0.1088, 0.926, 0.4323, 0.08529, 0.1088, 0.08259, 0.04488, 0.9287, 0.04488, 0.926, 0.1088, 0.9245, 0.848, 0.9245, 0.933, 0.07073, 0.933, 0.07073, 0.848, 0.3512, 0.5077, 0.268, 0.5077, 0.2678, 0.5077, 0.3511, 0.5077, 0.243, 0.5077, 0.1626, 0.5077, 0.1627, 0.5077, 0.243, 0.5077, 0.9245, 0.5384, 0.9245, 0.848, 0.07073, 0.848, 0.07073, 0.5384, 0.1623, 0.6209, 0.2411, 0.6209, 0.2411, 0.6246, 0.1623, 0.6246, 0.1604, 0.5031, 0.1604, 0.5073, 0.1604, 0.5073, 0.1604, 0.5031, 0.1626, 0.6205, 0.243, 0.6205, 0.243, 0.6205, 0.1627, 0.6205, 0.9445, 0.2932, 0.9445, 0.3455, 0.9109, 0.3455, 0.9109, 0.2932, 0.5503, 0.14, 0.5503, 0.01464, 0.8977, 0.01464, 0.8977, 0.14, 0.268, 0.5026, 0.3512, 0.5026, 0.3511, 0.5026, 0.268, 0.5026, 0.3512, 0.625, 0.268, 0.625, 0.268, 0.625, 0.3511, 0.625, 0.9798, 0.4448, 0.9798, 0.5384, 0.9627, 0.5384, 0.9627, 0.4448, 0.03658, 0.4448, 0.03658, 0.5384, 0.01729, 0.5384, 0.01729, 0.4448, 0.268, 0.6205, 0.268, 0.625, -1.907e-06, -1.669e-06, 0.0, 0.0, 0.243, 0.6205, 0.268, 0.6205, 0.267, 0.6205, 0.244, 0.6205, 0.268, 0.503, 0.268, 0.5073, 0.268, 0.5073, 0.268, 0.503, 0.9245, 0.1249, 0.9245, 0.4448, 0.07073, 0.4448, 0.07073, 0.1249, 0.268, 0.5077, 0.243, 0.5077, 0.243, 0.5077, 0.2678, 0.5077, 0.9627, 0.1249, 0.9627, 0.4448, 0.9245, 0.4448, 0.9245, 0.1249, 0.08529, 0.8383, 0.08529, 0.5251, 0.926, 0.5251, 0.926, 0.8383, 0.9658, 0.4323, 0.9658, 0.1088, 0.982, 0.1141, 0.982, 0.4323, 0.08529, 0.5251, 0.08529, 0.4323, 0.926, 0.4323, 0.926, 0.5251, 0.9287, 0.9164, 0.926, 0.8383, 0.9658, 0.8383, 0.963, 0.9164, 0.07073, 0.1249, 0.07073, 0.4448, 0.03658, 0.4448, 0.03658, 0.1249, 0.03658, 0.1249, 0.03658, 0.4448, 0.01729, 0.4448, 0.01729, 0.1249, 0.1039, 0.1362, 0.1039, 0.01216, 0.4478, 0.01216, 0.4478, 0.1362, 0.4453, 0.14, 0.4453, 0.01464, 0.5503, 0.01464, 0.5503, 0.14, 0.243, 0.5026, 0.268, 0.5026, 0.268, 0.5026, 0.2433, 0.5026, 0.243, 0.625, 0.1626, 0.625, 0.1627, 0.625, 0.243, 0.625, 0.02745, 0.8332, 0.02745, 0.5251, 0.04143, 0.5251, 0.04143, 0.8383, 0.1626, 0.5026, 0.243, 0.5026, 0.2433, 0.5026, 0.1627, 0.5026, 0.9318, 0.1375, 0.9318, 0.1915, 0.06632, 0.1915, 0.06632, 0.1375, 0.268, 0.5031, 0.3515, 0.5031, 0.3515, 0.5073, 0.268, 0.5073, 0.268, 0.625, 0.243, 0.625, 0.243, 0.625, 0.268, 0.625, 0.2699, 0.6209, 0.3515, 0.6209, 0.3515, 0.6246, 0.2699, 0.6246, 0.03498, 0.2932, 0.03498, 0.3455, 0.0182, 0.3455, 0.0182, 0.2932, 0.9245, 0.4448, 0.9245, 0.5384, 0.07073, 0.5384, 0.07073, 0.4448, 0.9627, 0.4448, 0.9627, 0.5384, 0.9245, 0.5384, 0.9245, 0.4448, 0.243, 0.6205, 0.268, 0.6205, 0.268, 0.6205, 0.243, 0.6205, 0.4478, 0.1362, 0.4478, 0.01216, 0.5517, 0.01216, 0.5517, 0.1362, 0.02745, 0.5251, 0.02745, 0.4323, 0.04143, 0.4323, 0.04143, 0.5251, 0.07073, 0.4448, 0.07073, 0.5384, 0.03658, 0.5384, 0.03658, 0.4448, 0.9658, 0.5251, 0.9658, 0.4323, 0.982, 0.4323, 0.982, 0.5251, 0.243, 0.5031, 0.1642, 0.5031, 0.1621, 0.5027, 0.1621, 0.5026, 0.243, 0.5026, 0.268, 0.503, 0.268, 0.5073, 0.268, 0.5073, 0.268, 0.503, 0.2451, 0.5026, 0.2659, 0.5026, 0.2659, 0.5026, 0.2451, 0.5026, 0.0, 0.0, 0.268, 0.5026, 0.2659, 0.5026, 0.2451, 0.5026, 0.268, 0.5031, 0.268, 0.5073, 0.268, 0.5077, 0.268, 0.5026, 0.243, 0.5073, 0.243, 0.5031, 0.243, 0.5026, 0.243, 0.5077, 0.243, 0.625, 0.243, 0.6205, 1.192e-06, -1.669e-06, 0.0, 0.0, 0.268, 0.625, 0.243, 0.625, 0.244, 0.625, 0.267, 0.625, 0.0, 0.0, 0.243, 0.5077, 0.2451, 0.5077, 0.2659, 0.5077, 0.268, 0.5077, 0.268, 0.5077, 0.268, 0.5077, 0.268, 0.5077, 0.243, 0.625, 0.243, 0.625, 2.289e-05, 6.104e-05, 0.243, 0.625, 0.267, 0.625, 0.244, 0.625, 0.245, 0.625, 0.2661, 0.625, 0.2659, 0.5077, 0.2451, 0.5077, 0.243, 0.5077, 0.2659, 0.5077, 0.244, 0.6205, 0.267, 0.6205, 0.2661, 0.6205, 0.245, 0.6205, 0.243, 0.5073, 0.243, 0.5031, 0.243, 0.5031, 0.243, 0.5073, 0.268, 0.6209, 0.268, 0.6246, 0.268, 0.6246, 0.268, 0.6209, 0.243, 0.6246, 0.243, 0.6209, 0.243, 0.6209, 0.243, 0.6246, 0.268, 0.6246, 0.268, 0.6209, 0.268, 0.6209, 0.268, 0.6246, 0.243, 0.6205, 0.243, 0.625, -1.55e-06, -2.146e-06, 0.0, 0.0, 0.268, 0.625, 0.268, 0.625, 0.268, 0.625, 0.268, 0.625, 0.245, 0.6209, 0.2661, 0.6209, 0.2661, 0.6246, 0.245, 0.6246, 0.268, 0.6205, 0.268, 0.6205, 0.268, 0.6205, 0.268, 0.6205, 0.268, 0.5026, 0.268, 0.5026, 0.268, 0.5026, 0.268, 0.5026, 0.243, 0.625, 0.243, 0.6205, 1.311e-06, 2.623e-06, 0.0, 0.0, 0.268, 0.6246, 0.268, 0.6246, 0.268, 0.6209, 0.268, 0.6209, 0.243, 0.6205, 0.243, 0.6205, 0.243, 0.6205, 0.0, 0.0, 0.2451, 0.5026, 0.2659, 0.5026, 0.268, 0.5026, 0.243, 0.5026, 0.2661, 0.625, 0.245, 0.625, 0.245, 0.625, 0.268, 0.625, 0.2659, 0.5077, 0.243, 0.5077, 0.243, 0.5077, 0.268, 0.5077, 0.268, 0.6209, 0.268, 0.6246, 0.268, 0.6246, 0.268, 0.6209, 0.243, 0.5031, 0.268, 0.5031, 0.268, 0.5073, 0.243, 0.5073, 0.245, 0.6205, 0.2661, 0.6205, 0.268, 0.6205, 0.245, 0.6205, 0.243, 0.6205, 0.243, 0.6205, 0.243, 0.6205, 0.243, 0.6205, 0.243, 0.5031, 0.243, 0.5073, 0.243, 0.5073, 0.243, 0.5031, 0.0, 0.0, 0.243, 0.5026, 0.243, 0.5026, 0.243, 0.5026, 0.243, 0.5031, 0.243, 0.5073, 0.243, 0.5073, 0.243, 0.5031, 0.243, 0.5077, 0.243, 0.5077, 0.243, 0.5077, 0.243, 0.5077, 0.268, 0.5073, 0.268, 0.5073, 0.268, 0.503, 0.268, 0.503, 0.268, 0.5073, 0.268, 0.5031, 0.268, 0.5031, 0.268, 0.5073, 0.243, 0.5073, 0.243, 0.5031, 0.243, 0.5026, 0.243, 0.5077, 0.243, 0.5073, 0.243, 0.503, 0.243, 0.503, 0.243, 0.5073, 0.243, 0.5077, 0.243, 0.5077, 0.243, 0.5077, 0.243, 0.5077, 0.243, 0.5073, 0.243, 0.503, 0.243, 0.503, 0.243, 0.5073, 0.243, 0.6246, 0.243, 0.6209, 0.243, 0.6209, 0.243, 0.6246, 0.243, 0.5026, 0.243, 0.5026, 0.243, 0.5026, 0.243, 0.5026, 0.243, 0.6209, 0.243, 0.6246, 0.243, 0.6246, 0.243, 0.6209, 0.243, 0.625, 0.243, 0.625, 0.243, 0.625, 0.243, 0.625, 0.243, 0.6246, 0.243, 0.6209, 0.243, 0.6209, 0.243, 0.6246, 0.3534, 0.6246, 0.3534, 0.625, 0.3534, 0.625, 0.3534, 0.625, 0.9658, 0.1088, 0.9628, 0.1187, 0.9628, 0.1178, 0.9628, 0.115, 0.3512, 0.625, 0.3534, 0.625, 0.3534, 0.625, 0.3524, 0.625, 0.1604, 0.6246, 0.1604, 0.625, 0.1604, 0.625, 0.1604, 0.625, 0.1626, 0.625, 0.1614, 0.625, 0.1611, 0.625, 0.1604, 0.625, 0.9658, 0.8383, 0.9628, 0.8321, 0.9628, 0.8321, 0.9628, 0.8285, 0.3534, 0.503, 0.3534, 0.5026, 0.3534, 0.5026, 0.3534, 0.5026, 0.3512, 0.5026, 0.3524, 0.5026, 0.3527, 0.5026, 0.3534, 0.5026, 0.04143, 0.1088, 0.04439, 0.115, 0.04439, 0.115, 0.04439, 0.1187, 0.1626, 0.5026, 0.1604, 0.5026, 0.1604, 0.5026, 0.1614, 0.5026, 0.1604, 0.503, 0.1604, 0.5026, 0.1604, 0.5026, 0.1604, 0.5026, 0.04143, 0.8383, 0.04439, 0.8285, 0.04439, 0.8294, 0.04439, 0.8321, 0.3534, 0.5073, 0.3534, 0.5077, 0.3534, 0.5077, 0.3534, 0.5077, 0.08529, 0.1088, 0.08233, 0.1187, 0.08233, 0.1178, 0.08233, 0.115, 0.3512, 0.5077, 0.3534, 0.5077, 0.3534, 0.5077, 0.3524, 0.5077, 0.1604, 0.5073, 0.1604, 0.5077, 0.1604, 0.5077, 0.1604, 0.5077, 0.1626, 0.5077, 0.1614, 0.5077, 0.1611, 0.5077, 0.1604, 0.5077, 0.08529, 0.8383, 0.08233, 0.8321, 0.08233, 0.8321, 0.08233, 0.8285, 0.3534, 0.6209, 0.3534, 0.6205, 0.3534, 0.6205, 0.3534, 0.6205, 0.3512, 0.6205, 0.3524, 0.6205, 0.3527, 0.6205, 0.3534, 0.6205, 0.926, 0.1088, 0.929, 0.115, 0.929, 0.115, 0.929, 0.1187, 0.1604, 0.6209, 0.1604, 0.6205, 0.1604, 0.6205, 0.1604, 0.6205, 0.926, 0.8383, 0.929, 0.8285, 0.929, 0.8294, 0.929, 0.8321, 0.1626, 0.6205, 0.1604, 0.6205, 0.1604, 0.6205, 0.1614, 0.6205, 0.3515, 0.6209, 0.3517, 0.6205, 0.3533, 0.6205, 0.3534, 0.6209, 0.3511, 0.6205, 0.3534, 0.6205, 0.3533, 0.6205, 0.3517, 0.6205, 0.3534, 0.6209, 0.3534, 0.6209, 0.3533, 0.6205, 0.3534, 0.6205, 0.3515, 0.6246, 0.3534, 0.6246, 0.3533, 0.6249, 0.3517, 0.625, 0.3534, 0.6246, 0.3534, 0.625, 0.3533, 0.6249, 0.3534, 0.6246, 0.3511, 0.625, 0.3517, 0.625, 0.3533, 0.6249, 0.3534, 0.625, 0.1604, 0.6209, 0.1604, 0.6205, 0.1605, 0.6205, 0.1604, 0.6209, 0.1627, 0.6205, 0.1621, 0.6205, 0.1605, 0.6205, 0.1604, 0.6205, 0.1623, 0.6209, 0.1604, 0.6209, 0.1605, 0.6205, 0.1621, 0.6205, 0.1604, 0.6246, 0.1604, 0.6246, 0.1605, 0.6249, 0.1604, 0.625, 0.1623, 0.6246, 0.1621, 0.625, 0.1605, 0.6249, 0.1604, 0.6246, 0.1627, 0.625, 0.1604, 0.625, 0.1605, 0.6249, 0.1621, 0.625, 0.3515, 0.5031, 0.352, 0.5026, 0.3533, 0.5027, 0.3534, 0.5031, 0.3511, 0.5026, 0.3534, 0.5026, 0.3533, 0.5027, 0.352, 0.5026, 0.3534, 0.503, 0.3534, 0.5031, 0.3533, 0.5027, 0.3534, 0.5026, 0.1627, 0.5026, 0.1621, 0.5026, 0.1605, 0.5027, 0.1604, 0.5026, 0.1642, 0.5031, 0.243, 0.5031, 0.243, 0.5073, 0.1642, 0.5073, 0.1604, 0.503, 0.1604, 0.5026, 0.1605, 0.5027, 0.1604, 0.5031, 0.3515, 0.5073, 0.3534, 0.5073, 0.3533, 0.5076, 0.3517, 0.5077, 0.3534, 0.5073, 0.3534, 0.5077, 0.3533, 0.5076, 0.3534, 0.5073, 0.3511, 0.5077, 0.3517, 0.5077, 0.3533, 0.5076, 0.3534, 0.5077, 0.1604, 0.5073, 0.1604, 0.5073, 0.1605, 0.5076, 0.1604, 0.5077, 0.243, 0.5077, 0.1618, 0.5077, 0.1618, 0.5077, 0.1642, 0.5073, 0.243, 0.5073, 0.1627, 0.5077, 0.1604, 0.5077, 0.1605, 0.5076, 0.1618, 0.5077, 0.268, 0.625, 0.268, 0.625, 0.2682, 0.625, 0.269, 0.625, 0.268, 0.625, 0.268, 0.6248, 0.2682, 0.625, 0.268, 0.625, 0.2699, 0.6246, 0.2691, 0.625, 0.2682, 0.625, 0.268, 0.6248, 0.2699, 0.6209, 0.268, 0.6207, 0.2682, 0.6205, 0.2691, 0.6205, 0.268, 0.6205, 0.268, 0.6205, 0.2682, 0.6205, 2.384e-07, -1.907e-06, 0.268, 0.6205, 0.2691, 0.6205, 0.2682, 0.6205, 0.268, 0.6205, 0.2411, 0.6246, 0.243, 0.6248, 0.2428, 0.625, 0.2419, 0.625, 0.243, 0.625, 0.243, 0.625, 0.2428, 0.625, -1.431e-06, 2.384e-06, 0.243, 0.625, 0.2419, 0.625, 0.2428, 0.625, 0.243, 0.625, 0.243, 0.6205, 0.243, 0.6205, 0.2428, 0.6205, 0.242, 0.6205, 0.243, 0.6205, 0.243, 0.6207, 0.2428, 0.6205, 0.243, 0.6205, 0.2411, 0.6209, 0.2419, 0.6205, 0.2428, 0.6205, 0.243, 0.6207, 0.268, 0.503, 0.268, 0.5026, 0.268, 0.5027, 0.268, 0.5028, 0.2659, 0.5026, 0.268, 0.5026, 0.268, 0.5027, 5.96e-07, -2.623e-06, 0.268, 0.5026, 0.268, 0.5028, 0.268, 0.5027, 0.268, 0.5026, 0.268, 0.5073, 0.268, 0.5075, 0.268, 0.5077, 0.268, 0.5077, 0.268, 0.5077, 0.268, 0.5077, 0.268, 0.5077, 0.268, 0.5075, 0.2659, 0.5077, 0.268, 0.5077, 0.268, 0.5077, 0.268, 0.5077, 0.243, 0.5031, 0.243, 0.5029, 0.243, 0.5027, 0.243, 0.5026, 0.243, 0.5026, 0.243, 0.5026, 0.243, 0.5027, 0.243, 0.5029, 0.2451, 0.5026, 0.243, 0.5026, 0.243, 0.5027, 0.243, 0.5026, 0.243, 0.5073, 0.243, 0.5077, 0.243, 0.5077, 0.243, 0.5075, 0.2451, 0.5077, 0.243, 0.5077, 0.243, 0.5077, -2.384e-07, 2.623e-06, 0.243, 0.5077, 0.243, 0.5075, 0.243, 0.5077, 0.243, 0.5077, 0.268, 0.503, 0.268, 0.5026, 0.268, 0.5027, 0.268, 0.503, 0.2659, 0.5026, 0.268, 0.5026, 0.268, 0.5027, 0.2681, 0.5026, 0.268, 0.503, 0.268, 0.503, 0.268, 0.5027, 0.268, 0.5026, 0.268, 0.5073, 0.268, 0.5073, 0.268, 0.5076, 0.268, 0.5077, 0.268, 0.5073, 0.268, 0.5077, 0.268, 0.5076, 0.268, 0.5073, 0.268, 0.5077, 0.268, 0.5077, 0.268, 0.5076, 0.268, 0.5077, 0.243, 0.625, 0.243, 0.625, 0.243, 0.625, -1.431e-06, 2.384e-06, 0.245, 0.625, 0.243, 0.625, 0.243, 0.625, 0.243, 0.625, 0.243, 0.6246, 0.243, 0.6248, 0.243, 0.625, 0.243, 0.625, 0.243, 0.6209, 0.243, 0.6205, 0.243, 0.6205, 0.243, 0.6207, 0.245, 0.6205, 0.243, 0.6205, 0.243, 0.6205, 0.243, 0.6205, 0.243, 0.6205, 0.243, 0.6207, 0.243, 0.6205, 0.243, 0.6205, 0.268, 0.6209, 0.268, 0.6209, 0.268, 0.6205, 0.268, 0.6205, 0.2661, 0.6209, 0.267, 0.6205, 0.268, 0.6205, 0.268, 0.6209, 0.268, 0.6205, 0.268, 0.6205, 0.268, 0.6205, 0.268, 0.6205, 0.268, 0.6246, 0.268, 0.625, 0.268, 0.6249, 0.268, 0.6246, 0.268, 0.625, 0.267, 0.625, 0.268, 0.6249, 0.269, 0.625, 0.2661, 0.6246, 0.268, 0.6246, 0.268, 0.6249, 0.267, 0.625, 0.245, 0.625, 0.243, 0.625, 0.2434, 0.625, 0.245, 0.625, 0.243, 0.625, 0.243, 0.6248, 0.2434, 0.625, -1.55e-06, -2.146e-06, 0.245, 0.6246, 0.245, 0.625, 0.2434, 0.625, 0.243, 0.6248, 0.245, 0.6205, 0.245, 0.6205, 0.2434, 0.6205, 0.243, 0.6205, 0.245, 0.6209, 0.243, 0.6207, 0.2434, 0.6205, 0.245, 0.6205, 0.243, 0.6205, 0.243, 0.6205, 0.2434, 0.6205, 1.669e-06, 1.431e-06, 0.268, 0.503, 0.268, 0.503, 0.268, 0.5027, 0.268, 0.5026, 0.268, 0.503, 0.268, 0.5026, 0.268, 0.5027, 0.268, 0.503, 0.268, 0.5026, 0.268, 0.5026, 0.268, 0.5027, 0.268, 0.5026, 0.268, 0.5073, 0.268, 0.5077, 0.268, 0.5076, 0.268, 0.5073, 0.268, 0.5077, 0.268, 0.5077, 0.268, 0.5076, 0.268, 0.5077, 0.268, 0.5073, 0.268, 0.5073, 0.268, 0.5076, 0.268, 0.5077, 0.268, 0.6209, 0.268, 0.6209, 0.268, 0.6205, 0.268, 0.6205, 0.268, 0.6209, 0.268, 0.6205, 0.268, 0.6205, 0.268, 0.6209, 0.268, 0.6205, 0.268, 0.6205, 0.268, 0.6205, 0.268, 0.6205, 0.268, 0.6246, 0.268, 0.625, 0.268, 0.6249, 0.268, 0.6246, 0.268, 0.625, 0.268, 0.625, 0.268, 0.6249, 0.268, 0.625, 0.268, 0.6246, 0.268, 0.6246, 0.268, 0.6249, 0.268, 0.625, 0.268, 0.5031, 0.268, 0.5026, 0.268, 0.5027, 0.268, 0.503, 0.268, 0.5026, 0.268, 0.5026, 0.268, 0.5027, 0.268, 0.5026, 0.268, 0.503, 0.268, 0.503, 0.268, 0.5027, 0.268, 0.5026, 0.268, 0.5073, 0.268, 0.5073, 0.268, 0.5076, 0.268, 0.5077, 0.268, 0.5073, 0.268, 0.5077, 0.268, 0.5076, 0.268, 0.5073, 0.268, 0.5077, 0.268, 0.5077, 0.268, 0.5076, 0.268, 0.5077, 0.268, 0.6209, 0.268, 0.6205, 0.268, 0.6205, 0.268, 0.6209, 0.268, 0.6205, 0.268, 0.6205, 0.268, 0.6205, 0.268, 0.6205, 0.268, 0.6209, 0.268, 0.6209, 0.268, 0.6205, 0.268, 0.6205, 0.268, 0.6246, 0.268, 0.6246, 0.268, 0.6249, 0.268, 0.625, 0.268, 0.6246, 0.268, 0.625, 0.268, 0.6249, 0.268, 0.6246, 0.268, 0.625, 0.268, 0.625, 0.268, 0.6249, 0.268, 0.625, 0.243, 0.503, 0.243, 0.5028, 0.243, 0.5027, 0.243, 0.5026, 0.243, 0.5026, 0.243, 0.5026, 0.243, 0.5027, 0.243, 0.5028, 0.243, 0.5026, 0.243, 0.5026, 0.243, 0.5027, 0.243, 0.5026, 0.243, 0.5073, 0.243, 0.5077, 0.243, 0.5077, 0.243, 0.5075, 0.243, 0.5077, 0.243, 0.5077, 0.243, 0.5077, 1.669e-06, 2.861e-06, 0.243, 0.5077, 0.243, 0.5075, 0.243, 0.5077, 0.243, 0.5077, 0.243, 0.6209, 0.243, 0.6205, 0.243, 0.6205, 0.243, 0.6209, 0.243, 0.6205, 0.243, 0.6205, 0.243, 0.6205, 0.243, 0.6205, 0.243, 0.6209, 0.243, 0.6209, 0.243, 0.6205, 0.243, 0.6205, 0.243, 0.6246, 0.243, 0.6246, 0.243, 0.6249, 0.243, 0.625, 0.243, 0.6246, 0.243, 0.625, 0.243, 0.6249, 0.243, 0.6246, 0.243, 0.625, 0.243, 0.625, 0.243, 0.6249, 0.243, 0.625, 0.243, 0.503, 0.243, 0.5026, 0.243, 0.5027, 0.243, 0.503, 0.243, 0.5026, 0.243, 0.5026, 0.243, 0.5027, 0.243, 0.5026, 0.243, 0.503, 0.243, 0.503, 0.243, 0.5027, 0.243, 0.5026, 0.243, 0.5073, 0.243, 0.5073, 0.243, 0.5076, 0.243, 0.5077, 0.243, 0.5073, 0.243, 0.5077, 0.243, 0.5076, 0.243, 0.5073, 0.243, 0.5077, 0.243, 0.5077, 0.243, 0.5076, 0.243, 0.5077, 0.243, 0.6209, 0.243, 0.6209, 0.243, 0.6205, 0.243, 0.6205, 0.243, 0.6209, 0.243, 0.6205, 0.243, 0.6205, 0.243, 0.6209, 0.243, 0.6205, 0.243, 0.6205, 0.243, 0.6205, 0.243, 0.6205, 0.243, 0.6246, 0.243, 0.625, 0.243, 0.6249, 0.243, 0.6246, 0.243, 0.625, 0.243, 0.625, 0.243, 0.6249, 0.243, 0.625, 0.243, 0.6246, 0.243, 0.6246, 0.243, 0.6249, 0.243, 0.625, 0.243, 0.5031, 0.243, 0.503, 0.243, 0.5027, 0.243, 0.5026, 0.243, 0.503, 0.243, 0.5026, 0.243, 0.5027, 0.243, 0.503, 0.243, 0.5026, 0.243, 0.5026, 0.243, 0.5027, 0.243, 0.5026, 0.243, 0.5073, 0.243, 0.5077, 0.243, 0.5076, 0.243, 0.5073, 0.243, 0.5077, 0.243, 0.5077, 0.243, 0.5076, 0.243, 0.5077, 0.243, 0.5073, 0.243, 0.5073, 0.243, 0.5076, 0.243, 0.5077, 0.926, 0.1088, 0.9658, 0.1088, 0.9628, 0.115, 0.929, 0.115, 0.3534, 0.6205, 0.3534, 0.625, 0.3534, 0.6246, 0.3534, 0.6209, 0.1604, 0.6209, 0.1604, 0.6246, 0.1604, 0.625, 0.1604, 0.6205, 0.929, 0.8321, 0.9628, 0.8321, 0.9658, 0.8383, 0.926, 0.8383, 0.9658, 0.5251, 0.9658, 0.8383, 0.9628, 0.8285, 0.9628, 0.5251, 0.243, 0.625, 0.1614, 0.625, 0.1626, 0.625, 0.243, 0.625, 0.243, 0.5026, 0.1626, 0.5026, 0.1614, 0.5026, 0.243, 0.5026, 0.04439, 0.5251, 0.04439, 0.8285, 0.04143, 0.8383, 0.04143, 0.5251, 0.04143, 0.1088, 0.08529, 0.1088, 0.08233, 0.115, 0.04439, 0.115, 0.3534, 0.5026, 0.3534, 0.5077, 0.3534, 0.5073, 0.3534, 0.503, 0.1604, 0.503, 0.1604, 0.5073, 0.1604, 0.5077, 0.1604, 0.5026, 0.04439, 0.8321, 0.08233, 0.8321, 0.08529, 0.8383, 0.04143, 0.8383, 0.08529, 0.5251, 0.08529, 0.8383, 0.08233, 0.8285, 0.08233, 0.5251, 0.243, 0.5077, 0.1614, 0.5077, 0.1626, 0.5077, 0.243, 0.5077, 0.243, 0.6205, 0.1626, 0.6205, 0.1614, 0.6205, 0.243, 0.6205, 0.929, 0.5251, 0.929, 0.8285, 0.926, 0.8383, 0.926, 0.5251, 0.3534, 0.6209, 0.3534, 0.6246, 0.3534, 0.6246, 0.3534, 0.6209, 0.3534, 0.6209, 0.3534, 0.6246, 0.3515, 0.6246, 0.3515, 0.6209, 0.1623, 0.6209, 0.1623, 0.6246, 0.1604, 0.6246, 0.1604, 0.6209, 0.1604, 0.6209, 0.1604, 0.6246, 0.1604, 0.6246, 0.1604, 0.6209, 0.243, 0.625, 0.1627, 0.625, 0.1621, 0.625, 0.2419, 0.625, 0.2419, 0.625, 0.1621, 0.625, 0.1623, 0.6246, 0.2411, 0.6246, 0.1621, 0.5027, 0.1604, 0.5031, 0.1604, 0.5031, 0.1605, 0.5027, 0.1621, 0.5026, 0.243, 0.5026, 0.1621, 0.5026, 0.1627, 0.5026, 0.2433, 0.5026, 0.3534, 0.503, 0.3534, 0.5073, 0.3534, 0.5073, 0.3534, 0.5031, 0.3534, 0.5031, 0.3534, 0.5073, 0.3515, 0.5073, 0.3515, 0.5031, 0.1604, 0.5073, 0.1618, 0.5077, 0.1618, 0.5077, 0.1605, 0.5076, 0.1604, 0.5073, 0.1604, 0.5031, 0.1604, 0.5073, 0.1604, 0.5073, 0.1604, 0.503, 0.243, 0.5077, 0.1627, 0.5077, 0.1618, 0.5077, 0.243, 0.5077, 0.2411, 0.6209, 0.1623, 0.6209, 0.1621, 0.6205, 0.2419, 0.6205, 0.2419, 0.6205, 0.1621, 0.6205, 0.1627, 0.6205, 0.243, 0.6205, 0.1604, 0.5073, 0.1604, 0.5073, 0.1604, 0.5077, 0.1604, 0.5077, 0.1604, 0.5077, 0.1604, 0.5077, 0.1627, 0.5077, 0.1626, 0.5077, 0.3534, 0.5073, 0.3534, 0.5073, 0.3534, 0.5077, 0.3534, 0.5077, 0.3534, 0.5077, 0.3534, 0.5077, 0.3512, 0.5077, 0.3511, 0.5077, 0.1604, 0.6246, 0.1604, 0.6246, 0.1604, 0.625, 0.1604, 0.625, 0.1604, 0.625, 0.1604, 0.625, 0.1627, 0.625, 0.1626, 0.625, 0.3534, 0.6246, 0.3534, 0.6246, 0.3534, 0.625, 0.3534, 0.625, 0.3534, 0.625, 0.3534, 0.625, 0.3512, 0.625, 0.3511, 0.625, 0.3534, 0.6209, 0.3534, 0.6209, 0.3534, 0.6205, 0.3534, 0.6205, 0.3534, 0.6205, 0.3534, 0.6205, 0.3511, 0.6205, 0.3512, 0.6205, 0.1604, 0.6209, 0.1604, 0.6209, 0.1604, 0.6205, 0.1604, 0.6205, 0.1604, 0.6205, 0.1604, 0.6205, 0.1626, 0.6205, 0.1627, 0.6205, 0.3534, 0.503, 0.3534, 0.503, 0.3534, 0.5026, 0.3534, 0.5026, 0.3534, 0.5026, 0.3534, 0.5026, 0.3511, 0.5026, 0.3512, 0.5026, 0.1604, 0.503, 0.1604, 0.503, 0.1604, 0.5026, 0.1604, 0.5026, 0.1604, 0.5026, 0.1604, 0.5026, 0.1626, 0.5026, 0.1627, 0.5026, 0.9658, 0.1088, 0.9658, 0.4323, 0.9628, 0.4323, 0.9628, 0.1187, 0.3524, 0.625, 0.268, 0.625, 0.268, 0.625, 0.3512, 0.625, 0.3512, 0.5026, 0.268, 0.5026, 0.268, 0.5026, 0.3524, 0.5026, 0.04439, 0.1187, 0.04439, 0.4323, 0.04143, 0.4323, 0.04143, 0.1088, 0.08529, 0.1088, 0.08529, 0.4323, 0.08233, 0.4323, 0.08233, 0.1187, 0.3524, 0.5077, 0.268, 0.5077, 0.268, 0.5077, 0.3512, 0.5077, 0.3512, 0.6205, 0.268, 0.6205, 0.268, 0.6205, 0.3524, 0.6205, 0.929, 0.1187, 0.929, 0.4323, 0.926, 0.4323, 0.926, 0.1088, 0.3511, 0.625, 0.268, 0.625, 0.2691, 0.625, 0.3517, 0.625, 0.3517, 0.625, 0.2691, 0.625, 0.2699, 0.6246, 0.3515, 0.6246, 0.3515, 0.5031, 0.268, 0.5031, 0.268, 0.5026, 0.352, 0.5026, 0.352, 0.5026, 0.268, 0.5026, 0.268, 0.5026, 0.3511, 0.5026, 0.3511, 0.5077, 0.2678, 0.5077, 0.268, 0.5077, 0.3517, 0.5077, 0.3517, 0.5077, 0.268, 0.5077, 0.268, 0.5073, 0.3515, 0.5073, 0.3515, 0.6209, 0.2699, 0.6209, 0.2691, 0.6205, 0.3517, 0.6205, 0.3517, 0.6205, 0.2691, 0.6205, 0.268, 0.6205, 0.3511, 0.6205, 0.2699, 0.6209, 0.2699, 0.6246, 0.268, 0.6248, 0.268, 0.6207, 0.268, 0.6207, 0.268, 0.6248, 0.268, 0.625, 0.268, 0.6205, 0.9658, 0.4323, 0.9658, 0.5251, 0.9628, 0.5249, 0.9628, 0.4325, 0.268, 0.625, 0.2431, 0.625, 0.243, 0.625, 0.268, 0.625, 0.268, 0.5026, 0.243, 0.5026, 0.2431, 0.5026, 0.268, 0.5026, 0.04439, 0.4325, 0.04439, 0.5249, 0.04143, 0.5251, 0.04143, 0.4323, 0.08529, 0.4323, 0.08529, 0.5251, 0.08233, 0.5249, 0.08233, 0.4325, 0.268, 0.5077, 0.2431, 0.5077, 0.243, 0.5077, 0.268, 0.5077, 0.268, 0.6205, 0.243, 0.6205, 0.2431, 0.6205, 0.268, 0.6205, 0.929, 0.4325, 0.929, 0.5249, 0.926, 0.5251, 0.926, 0.4323, 0.268, 0.625, 0.243, 0.625, 0.243, 0.625, 0.268, 0.625, 0.268, 0.625, 0.243, 0.625, 0.243, 0.625, 0.268, 0.625, 0.268, 0.6205, 0.243, 0.6205, 0.243, 0.6205, 0.268, 0.6205, 0.268, 0.6205, 0.243, 0.6205, 0.243, 0.6205, 0.268, 0.6205, 0.243, 0.6205, 0.243, 0.625, 0.243, 0.6248, 0.243, 0.6207, 0.243, 0.6207, 0.243, 0.6248, 0.2411, 0.6246, 0.2411, 0.6209, 0.268, 0.5026, 0.268, 0.5077, 0.268, 0.5075, 0.268, 0.5028, 0.268, 0.5028, 0.268, 0.5075, 0.268, 0.5073, 0.268, 0.503, 0.0, 0.0, -1.907e-06, -1.669e-06, 0.268, 0.6249, 0.268, 0.6205, 0.268, 0.6205, 0.268, 0.6249, 0.268, 0.6246, 0.268, 0.6209, 0.243, 0.6209, 0.243, 0.6246, 0.243, 0.6249, 0.243, 0.6205, 0.243, 0.6205, 0.243, 0.6249, 0.0, 0.0, 1.192e-06, -1.669e-06, 0.243, 0.5031, 0.243, 0.5073, 0.243, 0.5075, 0.243, 0.5029, 0.243, 0.5029, 0.243, 0.5075, 0.243, 0.5077, 0.243, 0.5026, 0.0, 0.0, 0.2451, 0.5026, 0.243, 0.5026, 0.243, 0.5026, 0.243, 0.5026, 0.243, 0.5026, 0.243, 0.5026, 0.243, 0.5031, 0.2451, 0.5077, 0.243, 0.5077, 0.243, 0.5077, 0.243, 0.5077, 0.243, 0.5077, 0.243, 0.5077, 0.243, 0.5073, 0.243, 0.5077, 0.268, 0.5077, 0.268, 0.5073, 0.268, 0.5077, 0.268, 0.5077, 0.268, 0.5077, 0.268, 0.5077, 0.0, 0.0, 0.2659, 0.5077, 0.2659, 0.5026, 0.268, 0.5026, 0.268, 0.5026, 0.268, 0.5026, 0.268, 0.5026, 0.268, 0.5026, 0.268, 0.5031, 0.268, 0.5026, 0.268, 0.503, 0.268, 0.5073, 0.268, 0.5073, 0.268, 0.503, 0.268, 0.503, 0.268, 0.5073, 0.268, 0.5073, 0.268, 0.503, 0.243, 0.6205, 0.243, 0.625, 0.243, 0.6248, 0.243, 0.6207, 0.243, 0.6207, 0.243, 0.6248, 0.243, 0.6246, 0.243, 0.6209, 0.2659, 0.5077, 0.2659, 0.5077, 0.268, 0.5077, 0.268, 0.5077, 0.268, 0.5077, 0.268, 0.5077, 0.268, 0.5073, 0.268, 0.5073, 0.2659, 0.5026, 0.2659, 0.5026, 0.268, 0.5026, 0.268, 0.5026, 0.268, 0.5026, 0.268, 0.5026, 0.268, 0.503, 0.268, 0.503, 0.2451, 0.5026, 0.2451, 0.5026, 0.243, 0.5026, 0.243, 0.5026, 0.243, 0.5026, 0.243, 0.5026, 0.243, 0.5031, 0.243, 0.5031, 0.243, 0.5077, 0.2451, 0.5077, 0.243, 0.5077, 0.243, 0.5077, 0.243, 0.5077, 0.243, 0.5077, 0.243, 0.5073, 0.243, 0.5073, 0.268, 0.6209, 0.268, 0.6209, 0.268, 0.6205, 0.268, 0.6205, 0.268, 0.6205, 0.268, 0.6205, 0.2661, 0.6205, 0.267, 0.6205, 0.243, 0.6209, 0.243, 0.6209, 0.243, 0.6205, 0.243, 0.6205, 0.243, 0.6205, 0.243, 0.6205, 0.244, 0.6205, 0.245, 0.6205, 0.267, 0.625, 0.2661, 0.625, 0.268, 0.625, 0.268, 0.6249, 0.268, 0.6249, 0.268, 0.625, 0.268, 0.6246, 0.268, 0.6246, 0.245, 0.625, 0.244, 0.625, 0.243, 0.6249, 0.243, 0.625, 0.243, 0.625, 0.243, 0.6249, 0.243, 0.6246, 0.243, 0.6246, 0.268, 0.6209, 0.268, 0.6246, 0.268, 0.6246, 0.268, 0.6209, 0.268, 0.6209, 0.268, 0.6246, 0.2661, 0.6246, 0.2661, 0.6209, 0.268, 0.625, 0.245, 0.625, 0.245, 0.625, 0.267, 0.625, 0.267, 0.625, 0.245, 0.625, 0.245, 0.6246, 0.2661, 0.6246, 0.268, 0.5031, 0.243, 0.5031, 0.243, 0.5026, 0.268, 0.5026, 0.268, 0.5026, 0.243, 0.5026, 0.243, 0.5026, 0.268, 0.5026, 0.268, 0.5077, 0.243, 0.5077, 0.243, 0.5077, 0.268, 0.5077, 0.268, 0.5077, 0.243, 0.5077, 0.243, 0.5073, 0.268, 0.5073, 0.2661, 0.6209, 0.245, 0.6209, 0.245, 0.6205, 0.267, 0.6205, 0.267, 0.6205, 0.245, 0.6205, 0.245, 0.6205, 0.268, 0.6205, 0.245, 0.6209, 0.245, 0.6246, 0.243, 0.6248, 0.243, 0.6207, 0.243, 0.6207, 0.243, 0.6248, 0.243, 0.625, 0.243, 0.6205, 0.245, 0.6205, 0.245, 0.6205, 0.243, 0.6205, 0.243, 0.6205, 0.243, 0.6205, 0.243, 0.6205, 0.243, 0.6205, 0.243, 0.6205, 0.245, 0.625, 0.245, 0.625, 0.243, 0.625, 0.243, 0.625, 0.243, 0.625, 0.243, 0.625, 0.243, 0.625, 0.243, 0.625, 0.268, 0.503, 0.268, 0.5073, 0.268, 0.5073, 0.268, 0.503, 0.268, 0.503, 0.268, 0.5073, 0.268, 0.5073, 0.268, 0.503, 0.268, 0.6209, 0.268, 0.6246, 0.268, 0.6246, 0.268, 0.6209, 0.268, 0.6209, 0.268, 0.6246, 0.268, 0.6246, 0.268, 0.6209, 0.268, 0.503, 0.268, 0.5073, 0.268, 0.5073, 0.268, 0.503, 0.268, 0.503, 0.268, 0.5073, 0.268, 0.5073, 0.268, 0.5031, 0.268, 0.6209, 0.268, 0.6246, 0.268, 0.6246, 0.268, 0.6209, 0.268, 0.6209, 0.268, 0.6246, 0.268, 0.6246, 0.268, 0.6209, 0.268, 0.5073, 0.268, 0.5073, 0.268, 0.5077, 0.268, 0.5077, 0.268, 0.5077, 0.268, 0.5077, 0.268, 0.5077, 0.268, 0.5077, 0.268, 0.6246, 0.268, 0.6246, 0.268, 0.625, 0.268, 0.625, 0.268, 0.625, 0.268, 0.625, 0.268, 0.625, 0.268, 0.625, 0.268, 0.5026, 0.268, 0.5026, 0.268, 0.5026, 0.268, 0.5026, 0.268, 0.5026, 0.268, 0.5026, 0.268, 0.503, 0.268, 0.503, 0.268, 0.6209, 0.268, 0.6209, 0.268, 0.6205, 0.268, 0.6205, 0.268, 0.6205, 0.268, 0.6205, 0.268, 0.6205, 0.268, 0.6205, 0.268, 0.6246, 0.268, 0.6246, 0.268, 0.625, 0.268, 0.625, 0.268, 0.625, 0.268, 0.625, 0.268, 0.625, 0.268, 0.625, 0.268, 0.6246, 0.268, 0.6246, 0.268, 0.625, 0.268, 0.625, 0.268, 0.625, 0.268, 0.625, 0.268, 0.625, 0.268, 0.625, 0.268, 0.6205, 0.268, 0.6205, 0.268, 0.6205, 0.268, 0.6205, 0.268, 0.6205, 0.268, 0.6205, 0.268, 0.6209, 0.268, 0.6209, 0.268, 0.5077, 0.268, 0.5077, 0.268, 0.5077, 0.268, 0.5077, 0.268, 0.5077, 0.268, 0.5077, 0.268, 0.5073, 0.268, 0.5073, 0.268, 0.5026, 0.268, 0.5026, 0.268, 0.5026, 0.268, 0.5026, 0.268, 0.5026, 0.268, 0.5026, 0.268, 0.503, 0.268, 0.503, 0.268, 0.6209, 0.268, 0.6209, 0.268, 0.6205, 0.268, 0.6205, 0.268, 0.6205, 0.268, 0.6205, 0.268, 0.6205, 0.268, 0.6205, 0.268, 0.5031, 0.268, 0.5031, 0.268, 0.5026, 0.268, 0.5026, 0.268, 0.5026, 0.268, 0.5026, 0.268, 0.5026, 0.268, 0.5026, 0.268, 0.5073, 0.268, 0.5073, 0.268, 0.5077, 0.268, 0.5077, 0.268, 0.5077, 0.268, 0.5077, 0.268, 0.5077, 0.268, 0.5077, 0.243, 0.6209, 0.243, 0.6246, 0.243, 0.6249, 0.243, 0.6205, 0.243, 0.6205, 0.243, 0.6249, 0.0, 0.0, 1.311e-06, 2.623e-06, 0.243, 0.503, 0.243, 0.5073, 0.243, 0.5075, 0.243, 0.5028, 0.243, 0.5028, 0.243, 0.5075, 0.243, 0.5077, 0.243, 0.5026, 0.0, 0.0, -1.55e-06, -2.146e-06, 0.243, 0.6249, 0.243, 0.6205, 0.243, 0.6205, 0.243, 0.6249, 0.243, 0.6246, 0.243, 0.6209, 0.243, 0.5073, 0.243, 0.5077, 0.243, 0.5077, 0.243, 0.5077, 0.243, 0.5077, 0.243, 0.5077, 0.243, 0.5077, 0.243, 0.5077, 0.243, 0.5073, 0.243, 0.5073, 0.243, 0.5077, 0.243, 0.5077, 0.243, 0.5077, 0.243, 0.5077, 0.243, 0.5077, 0.243, 0.5077, 0.0, 0.0, 0.243, 0.5026, 0.243, 0.5026, 0.243, 0.5026, 0.243, 0.5026, 0.243, 0.5026, 0.243, 0.5026, 0.243, 0.5031, 0.243, 0.5031, 0.243, 0.5031, 0.243, 0.5026, 0.243, 0.5026, 0.243, 0.5026, 0.243, 0.5026, 0.243, 0.5026, 0.243, 0.5026, 0.243, 0.6209, 0.243, 0.6246, 0.243, 0.6246, 0.243, 0.6209, 0.243, 0.6209, 0.243, 0.6246, 0.243, 0.6246, 0.243, 0.6209, 0.243, 0.503, 0.243, 0.5073, 0.243, 0.5073, 0.243, 0.503, 0.243, 0.503, 0.243, 0.5073, 0.243, 0.5073, 0.243, 0.503, 0.243, 0.6209, 0.243, 0.6246, 0.243, 0.6246, 0.243, 0.6209, 0.243, 0.6209, 0.243, 0.6246, 0.243, 0.6246, 0.243, 0.6209, 0.243, 0.5031, 0.243, 0.5073, 0.243, 0.5073, 0.243, 0.503, 0.243, 0.503, 0.243, 0.5073, 0.243, 0.5073, 0.243, 0.503, 0.243, 0.6205, 0.243, 0.6205, 0.243, 0.6205, 0.243, 0.6205, 0.243, 0.6205, 0.243, 0.6205, 0.243, 0.6209, 0.243, 0.6209, 0.243, 0.625, 0.243, 0.625, 0.243, 0.625, 0.243, 0.625, 0.243, 0.625, 0.243, 0.625, 0.243, 0.6246, 0.243, 0.6246, 0.243, 0.5073, 0.243, 0.5073, 0.243, 0.5077, 0.243, 0.5077, 0.243, 0.5077, 0.243, 0.5077, 0.243, 0.5077, 0.243, 0.5077, 0.243, 0.5026, 0.243, 0.5026, 0.243, 0.5026, 0.243, 0.5026, 0.243, 0.5026, 0.243, 0.5026, 0.243, 0.503, 0.243, 0.503, 0.243, 0.625, 0.243, 0.625, 0.243, 0.625, 0.243, 0.6249, 0.243, 0.6249, 0.243, 0.625, 0.243, 0.6246, 0.243, 0.6246, 0.243, 0.6205, 0.243, 0.6205, 0.243, 0.6205, 0.243, 0.6205, 0.243, 0.6205, 0.243, 0.6205, 0.243, 0.6209, 0.243, 0.6209, 0.243, 0.6205, 0.243, 0.6205, 0.243, 0.6205, 0.243, 0.6205, 0.243, 0.6205, 0.243, 0.6205, 0.243, 0.6209, 0.243, 0.6209, 0.243, 0.625, 0.243, 0.625, 0.243, 0.6249, 0.243, 0.625, 0.243, 0.625, 0.243, 0.6249, 0.243, 0.6246, 0.243, 0.6246, 0.243, 0.5031, 0.243, 0.5031, 0.243, 0.5026, 0.243, 0.5026, 0.243, 0.5026, 0.243, 0.5026, 0.243, 0.5026, 0.243, 0.5026, 0.243, 0.503, 0.243, 0.503, 0.243, 0.5026, 0.243, 0.5026, 0.243, 0.5026, 0.243, 0.5026, 0.243, 0.5026, 0.243, 0.5026, 0.243, 0.5077, 0.243, 0.5077, 0.243, 0.5077, 0.243, 0.5077, 0.243, 0.5077, 0.243, 0.5077, 0.243, 0.5073, 0.243, 0.5073, 0.243, 0.5077, 0.243, 0.5077, 0.243, 0.5077, 0.243, 0.5077, 0.243, 0.5077, 0.243, 0.5077, 0.243, 0.5073, 0.243, 0.5073, 0.08636, 0.14, 0.08636, 0.01464, 0.4453, 0.01464, 0.4453, 0.14, 0.982, 0.9164, 0.9849, 0.9164, 0.9849, 0.92, 0.982, 0.9226, 0.993, 0.14, 1.0, 0.14, 1.0, 0.1484, 0.993, 0.1546, 0.9634, 0.2932, 0.9634, 0.2871, 0.9651, 0.2871, 0.9663, 0.2932, 0.9634, 0.3455, 0.9663, 0.3455, 0.9663, 0.349, 0.9634, 0.3516, 0.993, 0.01464, 0.993, 3.953e-05, 0.997, 3.953e-05, 1.0, 0.01464, 0.01729, 0.933, 0.01729, 0.9392, 0.01558, 0.9392, 0.01433, 0.933, 0.0182, 0.2932, 0.0153, 0.2932, 0.0153, 0.2897, 0.0182, 0.2871, 0.009492, 0.1362, 0.009493, 0.1507, 0.005512, 0.1507, 0.002598, 0.1362, 0.02745, 0.9164, 0.02745, 0.9226, 0.02575, 0.9226, 0.02451, 0.9164, 0.9798, 0.933, 0.9828, 0.933, 0.9828, 0.9365, 0.9798, 0.9392, 0.009492, 0.01216, 0.002598, 0.01216, 0.002598, 0.003814, 0.009493, -0.002296, 0.0182, 0.3455, 0.0182, 0.3516, 0.01652, 0.3516, 0.0153, 0.3455, 0.01214, 0.1375, 0.009138, 0.1375, 0.009138, 0.1339, 0.01214, 0.1312, 0.007003, 0.14, 0.007003, 0.1546, 0.002983, 0.1546, 3.931e-05, 0.14, 0.982, 0.04488, 0.982, 0.03873, 0.9836, 0.03873, 0.9849, 0.04488, 0.01729, 0.05413, 0.01433, 0.05413, 0.01433, 0.05054, 0.01729, 0.04792, 0.007003, 0.01464, 3.931e-05, 0.01464, 3.931e-05, 0.006211, 0.007003, 3.931e-05, 0.01214, 0.1915, 0.01214, 0.1978, 0.01041, 0.1978, 0.009138, 0.1915, 0.9857, 0.1362, 0.9926, 0.1362, 0.9926, 0.1446, 0.9857, 0.1507, 0.9879, 0.1375, 0.9879, 0.1312, 0.9897, 0.1312, 0.9909, 0.1375, 0.02745, 0.04488, 0.02451, 0.04488, 0.02451, 0.04133, 0.02745, 0.03873, 0.9798, 0.05413, 0.9798, 0.04792, 0.9815, 0.04792, 0.9828, 0.05413, 0.9879, 0.1915, 0.9909, 0.1915, 0.9909, 0.1952, 0.9879, 0.1978, 0.9857, 0.01216, 0.9857, -0.002296, 0.9897, -0.002296, 0.9926, 0.01216, 0.1642, 0.5031, 0.1624, 0.5031, 0.1621, 0.5027, 0.1624, 0.5031, 0.1605, 0.5031, 0.1621, 0.5027, 0.1604, 0.5073, 0.1623, 0.5073, 0.1618, 0.5077, 0.1623, 0.5073, 0.1643, 0.5073, 0.1618, 0.5077, 0.963, 0.9164, 0.982, 0.9164, 0.982, 0.9226, 0.9629, 0.9226, 0.9445, 0.2871, 0.9634, 0.2871, 0.9634, 0.2932, 0.9445, 0.2932, 0.993, 0.14, 0.993, 0.01464, 1.0, 0.01464, 1.0, 0.14, 0.9663, 0.2932, 0.9663, 0.3455, 0.9634, 0.3455, 0.9634, 0.2932, 0.9627, 0.933, 0.9798, 0.933, 0.9798, 0.9392, 0.9627, 0.9392, 0.03498, 0.3516, 0.0182, 0.3516, 0.0182, 0.3455, 0.03498, 0.3455, 0.009492, 0.01216, 0.009492, 0.1362, 0.002598, 0.1362, 0.002598, 0.01216, 0.0153, 0.3455, 0.0153, 0.2932, 0.0182, 0.2932, 0.0182, 0.3455, 0.02745, 0.8332, 0.02745, 0.9164, 0.02451, 0.9164, 0.02451, 0.8324, 0.1035, 0.1507, 0.009493, 0.1507, 0.009492, 0.1362, 0.1039, 0.1362, 0.9798, 0.1249, 0.9798, 0.05413, 0.9828, 0.05413, 0.9828, 0.1249, 0.9071, -0.002296, 0.9857, -0.002296, 0.9857, 0.01216, 0.9071, 0.01216, 0.9879, 0.1915, 0.9879, 0.1375, 0.9909, 0.1375, 0.9909, 0.1915, 0.9926, 0.01216, 0.9926, 0.1362, 0.9857, 0.1362, 0.9857, 0.01216, 0.04413, 0.04488, 0.02745, 0.04488, 0.02745, 0.03873, 0.04432, 0.03873, 0.9707, 0.1312, 0.9879, 0.1312, 0.9879, 0.1375, 0.9706, 0.1375, 0.03658, 0.05413, 0.01729, 0.05413, 0.01729, 0.04792, 0.03658, 0.04792, 0.0317, 0.1978, 0.01214, 0.1978, 0.01214, 0.1915, 0.0317, 0.1915, 0.007003, 0.01464, 0.007003, 0.14, 3.931e-05, 0.14, 3.931e-05, 0.01464, 0.009138, 0.1915, 0.009138, 0.1375, 0.01214, 0.1375, 0.01214, 0.1915, 0.982, 0.1141, 0.982, 0.04488, 0.9849, 0.04488, 0.9849, 0.1147, 0.08604, 0.1546, 0.007003, 0.1546, 0.007003, 0.14, 0.08636, 0.14, 0.01729, 0.848, 0.01729, 0.933, 0.01433, 0.933, 0.01433, 0.848, 0.8977, 3.953e-05, 0.993, 3.953e-05, 0.993, 0.01464, 0.8977, 0.01464, 0.02745, 0.04488, 0.02745, 0.1139, 0.02451, 0.1147, 0.02451, 0.04488, 0.9857, 0.1507, 0.9075, 0.1507, 0.9071, 0.1362, 0.9857, 0.1362, 0.9798, 0.4448, 0.9798, 0.1249, 0.9828, 0.1249, 0.9828, 0.4448, 0.5517, -0.002296, 0.9071, -0.002296, 0.9071, 0.01216, 0.5517, 0.01216, 0.982, 0.4323, 0.982, 0.1141, 0.9849, 0.115, 0.9849, 0.4323, 0.4453, 0.1546, 0.08636, 0.1546, 0.08636, 0.14, 0.4453, 0.14, 0.01729, 0.05413, 0.01729, 0.1249, 0.01433, 0.1249, 0.01433, 0.05413, 0.007003, 3.931e-05, 0.08636, 3.931e-05, 0.08636, 0.01464, 0.007003, 0.01464, 0.02745, 0.5251, 0.02745, 0.8332, 0.02451, 0.8321, 0.02451, 0.5251, 0.4478, 0.1507, 0.1039, 0.1507, 0.1039, 0.1362, 0.4478, 0.1362, 0.01729, 0.5384, 0.01729, 0.848, 0.01433, 0.848, 0.01433, 0.5384, 0.5503, 3.931e-05, 0.8977, 3.953e-05, 0.8977, 0.01464, 0.5503, 0.01464, 0.9798, 0.933, 0.9798, 0.848, 0.9828, 0.848, 0.9828, 0.933, 0.009493, -0.002296, 0.1039, -0.002296, 0.1039, 0.01216, 0.009492, 0.01216, 0.982, 0.9164, 0.982, 0.8331, 0.9849, 0.8324, 0.9849, 0.9164, 0.993, 0.1546, 0.898, 0.1546, 0.8977, 0.14, 0.993, 0.14, 0.9287, 0.9164, 0.963, 0.9164, 0.9628, 0.9226, 0.929, 0.9226, 0.9109, 0.2871, 0.9445, 0.2871, 0.9445, 0.2932, 0.9109, 0.2932, 0.01729, 0.933, 0.03658, 0.933, 0.03658, 0.9392, 0.01729, 0.9392, 0.9634, 0.3516, 0.9445, 0.3516, 0.9445, 0.3455, 0.9634, 0.3455, 0.982, 0.04488, 0.9631, 0.04488, 0.9629, 0.03873, 0.982, 0.03873, 0.01214, 0.1312, 0.03162, 0.1312, 0.0317, 0.1375, 0.01214, 0.1375, 0.07073, 0.05413, 0.03658, 0.05413, 0.03658, 0.04792, 0.07073, 0.04792, 0.06632, 0.1978, 0.0317, 0.1978, 0.0317, 0.1915, 0.06632, 0.1915, 0.9245, 0.933, 0.9627, 0.933, 0.9627, 0.9392, 0.9245, 0.9392, 0.07255, 0.3516, 0.03498, 0.3516, 0.03498, 0.3455, 0.07255, 0.3455, 0.08259, 0.04488, 0.04413, 0.04488, 0.04439, 0.03873, 0.08233, 0.03873, 0.9318, 0.1312, 0.9706, 0.1312, 0.9706, 0.1375, 0.9318, 0.1375, 0.02745, 0.9164, 0.04418, 0.9164, 0.04433, 0.9226, 0.02745, 0.9226, 0.0182, 0.2871, 0.03492, 0.2871, 0.03498, 0.2932, 0.0182, 0.2932, 0.9798, 0.05413, 0.9627, 0.05413, 0.9627, 0.04792, 0.9798, 0.04792, 0.9879, 0.1978, 0.9706, 0.1978, 0.9706, 0.1915, 0.9879, 0.1915, 0.04418, 0.9164, 0.08254, 0.9164, 0.08233, 0.9226, 0.04439, 0.9226, 0.03498, 0.2871, 0.07255, 0.2871, 0.07255, 0.2932, 0.03498, 0.2932, 0.9627, 0.05413, 0.9245, 0.05413, 0.9245, 0.04792, 0.9627, 0.04792, 0.9706, 0.1978, 0.9318, 0.1978, 0.9318, 0.1915, 0.9706, 0.1915, 0.07073, 0.933, 0.9245, 0.933, 0.9245, 0.9392, 0.07073, 0.9392, 0.9109, 0.3516, 0.07255, 0.3516, 0.07255, 0.3455, 0.9109, 0.3455, 0.9287, 0.04488, 0.08259, 0.04488, 0.0824, 0.03873, 0.9289, 0.03873, 0.06639, 0.1312, 0.9317, 0.1312, 0.9318, 0.1375, 0.06632, 0.1375, 0.08254, 0.9164, 0.9287, 0.9164, 0.9289, 0.9226, 0.08239, 0.9226, 0.07261, 0.2871, 0.9109, 0.2871, 0.9109, 0.2932, 0.07255, 0.2932, 0.9245, 0.05413, 0.07073, 0.05413, 0.07073, 0.04792, 0.9245, 0.04792, 0.9318, 0.1978, 0.06632, 0.1978, 0.06632, 0.1915, 0.9318, 0.1915, 0.03658, 0.933, 0.07073, 0.933, 0.07073, 0.9392, 0.03658, 0.9392, 0.9445, 0.3516, 0.9109, 0.3516, 0.9109, 0.3455, 0.9445, 0.3455, 0.9631, 0.04488, 0.9287, 0.04488, 0.929, 0.03873, 0.9628, 0.03873, 0.0317, 0.1312, 0.06632, 0.1312, 0.06632, 0.1375, 0.0317, 0.1375, 0.9798, 0.5384, 0.9798, 0.4448, 0.9828, 0.4448, 0.9828, 0.5384, 0.4478, -0.002296, 0.5517, -0.002296, 0.5517, 0.01216, 0.4478, 0.01216, 0.982, 0.5251, 0.982, 0.4323, 0.9849, 0.4323, 0.9849, 0.5251, 0.5503, 0.1546, 0.4453, 0.1546, 0.4453, 0.14, 0.5503, 0.14, 0.02745, 0.1139, 0.02745, 0.4323, 0.02451, 0.4323, 0.02451, 0.115, 0.9071, 0.1507, 0.5517, 0.1507, 0.5517, 0.1362, 0.9071, 0.1362, 0.01729, 0.1249, 0.01729, 0.4448, 0.01433, 0.4448, 0.01433, 0.1249, 0.08636, 3.931e-05, 0.4453, 3.946e-05, 0.4453, 0.01464, 0.08636, 0.01464, 0.02745, 0.4323, 0.02745, 0.5251, 0.02451, 0.5251, 0.02451, 0.4323, 0.5517, 0.1507, 0.4478, 0.1507, 0.4478, 0.1362, 0.5517, 0.1362, 0.01729, 0.4448, 0.01729, 0.5384, 0.01433, 0.5384, 0.01433, 0.4448, 0.4453, 3.946e-05, 0.5503, 3.931e-05, 0.5503, 0.01464, 0.4453, 0.01464, 0.9798, 0.848, 0.9798, 0.5384, 0.9828, 0.5384, 0.9828, 0.848, 0.1039, -0.002296, 0.4478, -0.002296, 0.4478, 0.01216, 0.1039, 0.01216, 0.982, 0.8331, 0.982, 0.5251, 0.9849, 0.5251, 0.9849, 0.8321, 0.8977, 0.1546, 0.5503, 0.1546, 0.5503, 0.14, 0.8977, 0.14, 0.1642, 0.5031, 0.1642, 0.5073, 0.1623, 0.5073, 0.1623, 0.5031, 0.1623, 0.5031, 0.1623, 0.5073, 0.1604, 0.5073, 0.1604, 0.5031, 0.9634, 0.2932, 0.9634, 0.3455, 0.9445, 0.3455, 0.9445, 0.2932])
me_cube_001.materials.append(mat_material_001)
me_cube_001.materials.append(mat_material_002)
me_cube_001.use_remesh_fix_poles = True
me_cube_001.use_remesh_preserve_attributes = False
me_cube_001.update()

# ---- objects
ob_cube = bpy.data.objects.new('Cube', me_cube_001)

# ---- transforms, parenting, visibility, modifiers, constraints
ob_cube.location = (0.0, 0.0, 1.999)

# ---- collection membership
col_collection.objects.link(ob_cube)

# ---- scene / render settings (as saved in the file)
scene.frame_start = 1; scene.frame_end = 250; scene.frame_set(1)
scene.render.engine = 'CYCLES'
scene.cycles.sampling_pattern = 'TABULATED_SOBOL'
scene.cycles.use_light_tree = False
scene.view_settings.view_transform = 'Filmic'
bpy.context.view_layer.update()

# ---- added for rendering (the .blend has no active camera): camera
cam_auto = bpy.data.cameras.new('AutoCamera')
cam_auto.lens = 50.0
cam_auto.sensor_width = 36.0
cam_auto.clip_end = 1000.0
ob_auto_camera = bpy.data.objects.new('AutoCamera', cam_auto)
scene.collection.objects.link(ob_auto_camera)
ob_auto_camera.location = (4.95807, -5.94969, 5.97126)
ob_auto_camera.rotation_euler = (1.09748, -7.21219e-08, 0.694738)
scene.camera = ob_auto_camera
bpy.context.view_layer.update()
